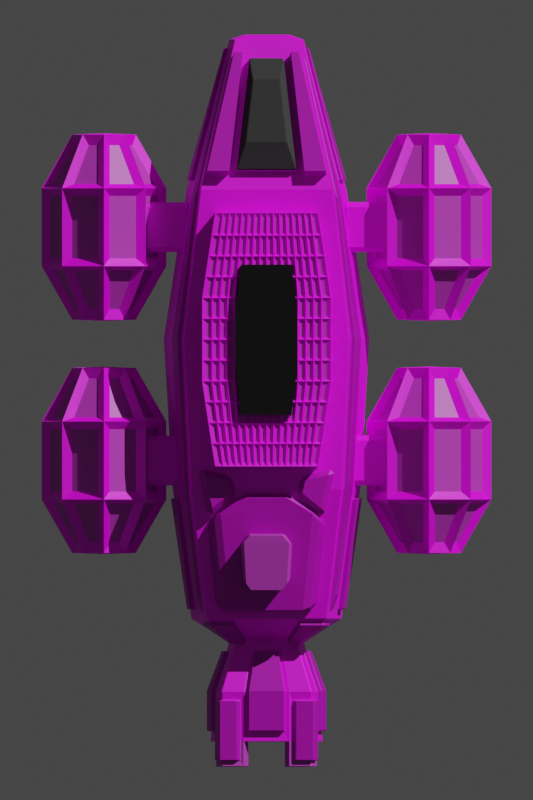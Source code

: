 # Source: cargo_ship.blend  (saved by Blender 3.2.14; exported with 4.5.12 LTS)
import bpy
from mathutils import Matrix  # noqa: F401  (used for matrix-valued properties, if any)

bpy.ops.wm.read_factory_settings(use_empty=True)
scene = bpy.context.scene
scene.name = 'Scene'

# ---- collections
col_collection = bpy.data.collections.new('Collection'); scene.collection.children.link(col_collection)
col_ship = bpy.data.collections.new('Ship'); scene.collection.children.link(col_ship)

# ---- images (referenced by path relative to the original .blend; pixels are not part of the script)
import os
ASSET_DIR = os.environ.get("B2B_ASSET_DIR", "")  # directory of the original .blend (textures are referenced by path, not embedded)
HERE = os.path.dirname(os.path.abspath(__file__))  # packed textures are extracted next to this script under _unpacked/

def load_image(name, relpath, width, height, colorspace="sRGB"):
    """Load a texture the original file referenced (path relative to the .blend, or extracted next to this script)."""
    p = next((c for c in (os.path.join(HERE, relpath), os.path.join(ASSET_DIR, relpath)) if relpath and os.path.exists(c)), "")
    if p:
        img = bpy.data.images.load(p, check_existing=True)
        img.name = name
    else:  # same state as the original file: an image datablock whose file is absent (Cycles renders it pink)
        img = bpy.data.images.new(name, width, height)
        img.source = "FILE"
        img.filepath = "//" + (relpath or name)
    img.colorspace_settings.name = colorspace
    return img
img_metall_tex_1_jpg_003 = load_image('Metall_Tex_1.jpg.003', 'Metall_Tex_1.jpg', 1024, 1024, 'sRGB')
img_bronce_jpg_002 = load_image('bronce.jpg.002', 'bronce.jpg', 1024, 1024, 'sRGB')
img_gold_jpg_002 = load_image('gold.jpg.002', 'gold.jpg', 1024, 1024, 'sRGB')
img_copper_jpg_002 = load_image('copper.jpg.002', 'copper.jpg', 1024, 1024, 'sRGB')

# ---- materials (node trees are filled in below, after node groups)
mat_base = bpy.data.materials.new('Base')
mat_bronce = bpy.data.materials.new('bronce')
mat_gold = bpy.data.materials.new('gold')
mat_black_steel_002 = bpy.data.materials.new('black_steel.002')
mat_copper = bpy.data.materials.new('Copper')
mat_black_steel = bpy.data.materials.new('black_steel')

# ---- material node trees
mat_base.use_nodes = True; mat_base.node_tree.nodes.clear()
_N = mat_base.node_tree.nodes; _L = mat_base.node_tree.links
n0 = _N.new('ShaderNodeBsdfPrincipled'); n0.name = 'Principled BSDF'; n0.location = (10, 300)
n0.distribution = 'GGX'
n0.subsurface_method = 'RANDOM_WALK_SKIN'
n0.inputs[3].default_value = 1.45
n0.inputs[27].default_value = (0.0, 0.0, 0.0, 1.0)
n0.inputs[28].default_value = 1.0
n1 = _N.new('ShaderNodeOutputMaterial'); n1.name = 'Material Output'; n1.location = (300, 300)
n2 = _N.new('ShaderNodeTexImage'); n2.name = 'Image Texture'; n2.location = (-458, 133)
n2.image = img_metall_tex_1_jpg_003
_L.new(n0.outputs[0], n1.inputs[0])
_L.new(n2.outputs[0], n0.inputs[0])
n1.is_active_output = True
mat_bronce.use_nodes = True; mat_bronce.node_tree.nodes.clear()
_N = mat_bronce.node_tree.nodes; _L = mat_bronce.node_tree.links
n0 = _N.new('ShaderNodeBsdfPrincipled'); n0.name = 'Principled BSDF'; n0.location = (190, 300)
n0.distribution = 'GGX'
n0.subsurface_method = 'RANDOM_WALK_SKIN'
n0.inputs[3].default_value = 1.45
n0.inputs[27].default_value = (0.0, 0.0, 0.0, 1.0)
n0.inputs[28].default_value = 1.0
n1 = _N.new('ShaderNodeOutputMaterial'); n1.name = 'Material Output'; n1.location = (480, 300)
n2 = _N.new('ShaderNodeTexImage'); n2.name = 'Image Texture'; n2.location = (-350, 167)
n2.image = img_bronce_jpg_002
n3 = _N.new('ShaderNodeBrightContrast'); n3.name = 'Bright/Contrast'; n3.location = (-30, 186)
n3.inputs[1].default_value = -0.3
n3.inputs[2].default_value = -0.4
_L.new(n0.outputs[0], n1.inputs[0])
_L.new(n3.outputs[0], n0.inputs[0])
_L.new(n2.outputs[0], n3.inputs[0])
n1.is_active_output = True
mat_gold.use_nodes = True; mat_gold.node_tree.nodes.clear()
_N = mat_gold.node_tree.nodes; _L = mat_gold.node_tree.links
n0 = _N.new('ShaderNodeBsdfPrincipled'); n0.name = 'Principled BSDF'; n0.location = (164, 300)
n0.distribution = 'GGX'
n0.subsurface_method = 'RANDOM_WALK_SKIN'
n0.inputs[3].default_value = 1.45
n0.inputs[27].default_value = (0.0, 0.0, 0.0, 1.0)
n0.inputs[28].default_value = 1.0
n1 = _N.new('ShaderNodeOutputMaterial'); n1.name = 'Material Output'; n1.location = (454, 300)
n2 = _N.new('ShaderNodeTexImage'); n2.name = 'Image Texture'; n2.location = (-376, 122)
n2.image = img_gold_jpg_002
n3 = _N.new('ShaderNodeBrightContrast'); n3.name = 'Bright/Contrast'; n3.location = (-56, 163)
n3.inputs[1].default_value = -0.2
n3.inputs[2].default_value = -0.5
_L.new(n0.outputs[0], n1.inputs[0])
_L.new(n3.outputs[0], n0.inputs[0])
_L.new(n2.outputs[0], n3.inputs[0])
n1.is_active_output = True
mat_black_steel_002.use_nodes = True; mat_black_steel_002.node_tree.nodes.clear()
_N = mat_black_steel_002.node_tree.nodes; _L = mat_black_steel_002.node_tree.links
n0 = _N.new('ShaderNodeBsdfPrincipled'); n0.name = 'Principled BSDF'; n0.location = (10, 300)
n0.distribution = 'GGX'
n0.subsurface_method = 'RANDOM_WALK_SKIN'
n0.inputs[1].default_value = 1.0
n0.inputs[2].default_value = 0.9804
n0.inputs[3].default_value = 0.0
n0.inputs[12].default_value = 0.5341
n0.inputs[13].default_value = 0.0
n0.inputs[27].default_value = (0.01057, 0.01057, 0.01057, 1.0)
n1 = _N.new('ShaderNodeOutputMaterial'); n1.name = 'Material Output'; n1.location = (300, 300)
n2 = _N.new('ShaderNodeRGB'); n2.name = 'RGB'; n2.location = (-369, 306)
n2.outputs[0].default_value = (0.1329, 0.1329, 0.1329, 1.0)
_L.new(n0.outputs[0], n1.inputs[0])
_L.new(n2.outputs[0], n0.inputs[0])
n1.is_active_output = True
mat_copper.use_nodes = True; mat_copper.node_tree.nodes.clear()
_N = mat_copper.node_tree.nodes; _L = mat_copper.node_tree.links
n0 = _N.new('ShaderNodeBsdfPrincipled'); n0.name = 'Principled BSDF'; n0.location = (188, 300)
n0.distribution = 'GGX'
n0.subsurface_method = 'RANDOM_WALK_SKIN'
n0.inputs[3].default_value = 1.45
n0.inputs[27].default_value = (0.0, 0.0, 0.0, 1.0)
n0.inputs[28].default_value = 1.0
n1 = _N.new('ShaderNodeOutputMaterial'); n1.name = 'Material Output'; n1.location = (478, 300)
n2 = _N.new('ShaderNodeTexImage'); n2.name = 'Image Texture'; n2.location = (-352, 223)
n2.image = img_copper_jpg_002
n3 = _N.new('ShaderNodeBrightContrast'); n3.name = 'Bright/Contrast'; n3.location = (-32, 269)
_L.new(n0.outputs[0], n1.inputs[0])
_L.new(n3.outputs[0], n0.inputs[0])
_L.new(n2.outputs[0], n3.inputs[0])
n1.is_active_output = True
mat_black_steel.use_nodes = True; mat_black_steel.node_tree.nodes.clear()
_N = mat_black_steel.node_tree.nodes; _L = mat_black_steel.node_tree.links
n0 = _N.new('ShaderNodeBsdfPrincipled'); n0.name = 'Principled BSDF'; n0.location = (10, 300)
n0.distribution = 'GGX'
n0.subsurface_method = 'RANDOM_WALK_SKIN'
n0.inputs[1].default_value = 0.525
n0.inputs[2].default_value = 0.6136
n0.inputs[3].default_value = 0.0
n0.inputs[12].default_value = 0.5341
n0.inputs[13].default_value = 0.0
n0.inputs[27].default_value = (0.01057, 0.01057, 0.01057, 1.0)
n1 = _N.new('ShaderNodeOutputMaterial'); n1.name = 'Material Output'; n1.location = (300, 300)
n2 = _N.new('ShaderNodeRGB'); n2.name = 'RGB'; n2.location = (-369, 306)
n2.outputs[0].default_value = (0.01634, 0.01634, 0.01634, 1.0)
_L.new(n0.outputs[0], n1.inputs[0])
_L.new(n2.outputs[0], n0.inputs[0])
n1.is_active_output = True

# ---- world
world_world = bpy.data.worlds.new('World'); scene.world = world_world
world_world.use_nodes = True; world_world.node_tree.nodes.clear()
_N = world_world.node_tree.nodes; _L = world_world.node_tree.links
n0 = _N.new('ShaderNodeOutputWorld'); n0.name = 'World Output'; n0.location = (300, 300)
n1 = _N.new('ShaderNodeBackground'); n1.name = 'Background'; n1.location = (10, 300)
n1.inputs[0].default_value = (0.05088, 0.05088, 0.05088, 1.0)
_L.new(n1.outputs[0], n0.inputs[0])
n0.is_active_output = True
world_world.color = (0.05088, 0.05088, 0.05088)
world_world.use_sun_shadow = False
world_world.sun_shadow_jitter_overblur = 0.0

# ---- cameras
cam_main_camera = bpy.data.cameras.new('Main Camera')
cam_main_camera.type = 'ORTHO'
cam_main_camera.clip_end = 100.0
cam_main_camera.lens = 35.0
cam_main_camera.sensor_width = 32.0
cam_main_camera.sensor_height = 18.0
cam_main_camera.ortho_scale = 16.0
cam_main_camera.dof.focus_distance = 0.0
cam_main_camera.dof.aperture_fstop = 128.0
cam_camera_003 = bpy.data.cameras.new('Camera.003')
cam_camera_003.type = 'ORTHO'
cam_camera_003.lens = 71.0
cam_camera_003.ortho_scale = 12.1

# ---- lights
light_sun = bpy.data.lights.new('Sun', 'SUN')
light_sun.transmission_factor = 0.0
light_sun.angle = 0.0
light_sun.energy = 3.0
light_sun.shadow_buffer_clip_start = 0.5
light_sun.shadow_soft_size = 0.1
light_sun.shadow_cascade_max_distance = 1000.0
light_sun.cycles.max_bounces = 12
light_sun.cycles.use_multiple_importance_sampling = False

# ---- meshes
me_cube_002 = bpy.data.meshes.new('Cube.002')
me_cube_002.from_pydata([(1.647, 0.0, -1.491), (1.692, 0.0, 1.338), (1.313, 3.0, -1.491), (1.349, 2.987, 1.339), (0.6282, 6.0, -0.7411), (0.6972, 5.835, 0.6263), (1.546, -2.989, 1.338), (1.5, -3.0, -1.491), (1.516, 3.178, 0.1924), (2.059, 0.0, 0.008929), (0.7601, 5.822, 0.1922), (1.803, -3.185, 0.1803), (1.481, -5.4, 0.05182), (1.2, -5.586, -1.341), (1.263, -5.411, 0.9166), (0.75, -6.042, -0.1411), (0.6, -6.042, -0.7411), (0.6, -6.042, 0.4589), (0.8943, -6.224, -0.1411), (0.8343, -6.224, 0.09893), (0.9, -7.042, -1.041), (0.9, -7.042, 0.7589), (0.9447, -7.217, -1.097), (1.125, -8.042, -0.1411), (1.035, -7.217, -0.7374), (0.9, -8.042, -0.1411), (0.72, -8.042, -0.8611), (0.72, -8.042, 0.5789), (0.9, -7.042, -0.1411), (0.72, -7.042, -0.8611), (0.72, -7.042, 0.5789), (0.0, 3.0, -1.491), (0.0, 3.0, 1.509), (0.0, 0.0, -1.491), (0.0, 0.0, 1.509), (0.0, 6.0, -0.7411), (0.0, 6.0, 0.7589), (0.0, -3.0, -1.491), (0.0, -3.0, 1.509), (0.0, -5.586, -1.341), (0.0, -5.586, 1.059), (0.0, -6.042, -0.7411), (0.0, -6.042, 0.4589), (0.0, -8.042, -1.041), (0.0, -8.042, 0.7589), (0.0, -8.042, -0.8611), (0.0, -8.042, 0.5789), (0.0, -7.042, -0.8611), (0.0, -7.042, 0.5789), (0.0, -7.042, -0.1411), (1.423, 3.002, 0.9298), (1.808, 0.0, 0.9295), (0.6974, 5.832, 0.5766), (1.643, -3.006, 0.9295), (1.33, -5.411, 0.6507), (0.675, -6.042, 0.1589), (1.013, -7.042, 0.3089), (1.013, -8.042, 0.3089), (0.81, -8.042, 0.2189), (0.81, -7.042, 0.2189), (0.0, -7.042, 0.2189), (0.7423, 3.0, 1.509), (0.8236, 0.0, -1.491), (0.3998, 6.0, 0.7589), (0.75, -3.0, -1.491), (0.6, -5.586, -1.341), (0.3, -6.042, -0.7411), (0.45, -7.042, -1.041), (0.45, -8.042, -1.041), (0.36, -8.042, -0.8611), (0.36, -7.042, -0.8611), (0.7423, 3.0, -1.491), (0.8236, 0.0, 1.509), (0.3998, 6.0, -0.7411), (0.75, -3.0, 1.509), (0.6, -5.586, 1.059), (0.3, -6.042, 0.4589), (0.45, -7.042, 0.7589), (0.45, -8.042, 0.7589), (0.36, -8.042, 0.5789), (0.36, -7.042, 0.5789), (0.45, -7.042, -0.1411), (0.405, -7.042, 0.2189), (1.456, 3.0, -0.7411), (1.853, 0.0, -0.7411), (0.6852, 6.0, -0.3661), (1.688, -3.0, -0.7411), (1.35, -5.586, -0.7411), (0.675, -6.042, -0.4411), (1.013, -7.042, -0.5911), (1.013, -8.042, -0.5911), (0.81, -8.042, -0.5011), (0.81, -7.042, -0.5011), (0.0, -7.042, -0.5011), (0.405, -7.042, -0.5011), (1.013, -8.542, -0.5911), (0.9, -8.542, -1.041), (0.45, -8.542, -1.041), (0.81, -8.542, -0.5011), (0.72, -8.542, -0.8611), (0.36, -8.542, -0.8611), (0.9, -8.542, 0.7589), (0.72, -8.542, 0.5789), (1.013, -8.542, 0.3089), (0.81, -8.542, 0.2189), (0.45, -8.542, 0.7589), (0.36, -8.542, 0.5789), (0.9731, -7.217, -0.6586), (0.8831, -7.217, -1.019), (0.5231, -7.217, -1.019), (0.8831, -7.217, 0.7364), (0.9731, -8.017, -0.6586), (0.5231, -8.017, -1.019), (0.9731, -7.217, 0.3764), (0.9731, -8.017, 0.3764), (0.5231, -7.217, 0.7364), (0.5231, -8.017, 0.7364), (0.9731, -8.417, -0.6586), (0.8831, -8.417, -1.019), (0.5231, -8.417, -1.019), (0.8831, -8.417, 0.7364), (0.9731, -8.417, 0.3764), (0.5231, -8.417, 0.7364), (0.5847, -7.217, -1.097), (0.9447, -7.217, 0.8152), (0.9447, -8.017, 0.8152), (1.035, -8.017, -0.7374), (0.9447, -8.017, -1.097), (0.5847, -8.017, -1.097), (1.035, -7.217, 0.4552), (1.035, -8.017, 0.4552), (0.5847, -7.217, 0.8152), (0.5847, -8.017, 0.8152), (1.035, -8.417, -0.7374), (0.9447, -8.417, -1.097), (0.5847, -8.417, -1.097), (0.9447, -8.417, 0.8152), (1.035, -8.417, 0.4552), (0.5847, -8.417, 0.8152), (0.7359, -6.242, 0.09893), (0.7959, -6.242, -0.1411), (1.006, -7.042, 0.2189), (1.006, -7.842, 0.2189), (1.096, -7.842, -0.1411), (0.0, -6.242, -0.7861), (0.24, -6.242, 0.5039), (7.451e-10, -6.242, 0.5039), (0.36, -7.042, 0.7439), (0.0, -7.842, -1.026), (0.36, -7.842, 0.7439), (7.451e-10, -7.842, 0.7439), (0.24, -6.242, -0.7861), (0.36, -7.042, -1.026), (0.36, -7.842, -1.026), (0.7359, -6.242, -0.3811), (1.006, -7.042, -0.5011), (1.006, -7.842, -0.5011), (1.104, -7.024, 0.2189), (1.194, -7.024, -0.1411), (1.104, -7.824, 0.2189), (1.194, -7.824, -0.1411), (0.0, -6.227, -0.885), (0.24, -6.227, 0.6029), (7.451e-10, -6.227, 0.6029), (0.0, -7.027, -1.125), (0.36, -7.027, 0.8429), (7.451e-10, -7.027, 0.8429), (0.0, -7.827, -1.125), (0.36, -7.827, 0.8429), (7.451e-10, -7.827, 0.8429), (0.24, -6.227, -0.885), (0.36, -7.027, -1.125), (0.36, -7.827, -1.125), (0.8343, -6.224, -0.3811), (1.104, -7.024, -0.5011), (1.104, -7.824, -0.5011), (0.748, 3.3, 1.434), (1.205, 3.3, 1.434), (0.474, 5.7, 0.8339), (0.6567, 5.7, 0.8339), (0.748, 3.361, 1.676), (1.205, 3.361, 1.676), (0.474, 5.761, 1.076), (0.6567, 5.761, 1.076), (0.0, 3.385, 1.413), (0.0, 5.615, 0.8551), (0.5959, 3.385, 1.413), (0.3412, 5.615, 0.8551), (0.0, 3.404, 1.557), (0.0, 5.634, 0.9992), (0.5959, 3.404, 1.557), (0.3412, 5.634, 0.9992), (0.0, 3.952, 1.672), (0.0, 5.205, 1.359), (0.4098, 3.952, 1.672), (0.2668, 5.205, 1.359), (1.313, 3.0, 1.509), (1.647, 0.0, 1.509), (0.6282, 6.0, 0.7589), (1.5, -3.0, 1.509), (1.2, -5.586, 1.059), (0.7631, 5.825, 0.223), (1.42, -5.4, 0.2978), (1.443, 3.176, 0.5539), (1.709, -3.185, 0.5547), (1.853, 0.0, 0.7589), (1.428, 2.837, 1.346), (1.498, 2.851, 0.9593), (1.788, 0.009773, 1.346), (1.898, 0.009773, 0.959), (1.65, -2.819, 1.346), (1.742, -2.835, 0.959), (0.8112, 5.533, 0.672), (1.383, -5.112, 0.9468), (0.8115, 5.53, 0.6249), (1.446, -5.112, 0.6951), (1.456, 3.0, 0.7589), (1.599, 3.0, 0.008929), (0.6852, 6.0, 0.3839), (0.7423, 6.0, 0.008929), (1.688, -3.0, 0.7589), (1.875, -3.0, 0.008929), (1.5, -5.586, -0.1411), (1.35, -5.586, 0.4589), (1.529, 3.187, 0.5811), (1.602, 3.189, 0.2197), (0.8489, 5.837, 0.2502), (0.8459, 5.833, 0.2194), (1.822, -3.174, 0.582), (1.915, -3.174, 0.2076), (1.594, -5.389, 0.07907), (1.533, -5.389, 0.325), (0.3742, 6.1, 0.2002), (0.4325, 6.1, 0.2002), (0.447, 6.1, -0.0867), (0.4325, 6.1, -0.1823), (0.447, 6.1, 0.1046), (0.4616, 6.1, 0.008929), (0.3888, 6.1, 0.008929), (0.3742, 6.1, -0.1823), (0.0, 6.1, -0.1823), (0.0, 6.1, -0.0867), (0.0, 6.1, 0.1046), (0.0, 6.1, 0.008929), (0.0, 6.1, 0.2002), (0.3815, 6.1, 0.1046), (0.3815, 6.1, -0.0867), (1.574, -1.5, 1.509), (1.574, -1.5, -1.491), (1.967, -1.5, 0.008929), (0.0, -1.5, 1.509), (0.0, -1.5, -1.491), (1.77, -1.5, 0.7589), (0.7868, -1.5, 1.509), (0.7868, -1.5, -1.491), (1.77, -1.5, -0.7411), (1.619, -1.495, 1.338), (1.726, -1.503, 0.9295), (1.719, -1.405, 1.346), (1.82, -1.413, 0.959), (1.48, 1.5, -1.491), (1.48, 1.5, 1.509), (1.829, 1.5, 0.008929), (0.0, 1.5, 1.509), (0.0, 1.5, -1.491), (1.654, 1.5, 0.7589), (0.7829, 1.5, 1.509), (0.7829, 1.5, -1.491), (1.654, 1.5, -0.7411), (1.52, 1.494, 1.339), (1.616, 1.501, 0.9296), (1.608, 1.424, 1.346), (1.698, 1.431, 0.9591), (1.243, -5.631, -0.7786), (1.123, -5.631, -1.259), (0.6431, -5.631, -1.259), (0.7031, -5.996, -0.5386), (0.6431, -5.996, -0.7786), (0.4031, -5.996, -0.7786), (1.123, -5.631, 0.9764), (0.6431, -5.996, 0.4964), (1.243, -5.631, 0.4964), (0.7031, -5.996, 0.2564), (0.6431, -5.631, 0.9764), (0.4031, -5.996, 0.4964), (1.271, -5.719, -0.8178), (1.151, -5.719, -1.298), (0.6707, -5.719, -1.298), (0.7307, -6.084, -0.5778), (0.6707, -6.084, -0.8178), (0.4307, -6.084, -0.8178), (1.151, -5.719, 1.016), (0.6707, -6.084, 0.5356), (1.271, -5.719, 0.5356), (0.7307, -6.084, 0.2956), (0.6707, -5.719, 1.016), (0.4307, -6.084, 0.5356)], [], [(83, 2, 4, 85), (257, 51, 209, 259), (5, 3, 206, 212), (267, 260, 0, 62), (73, 35, 240, 239), (52, 5, 212, 214), (254, 248, 7, 64), (86, 221, 222, 87), (85, 4, 235, 234), (255, 249, 221, 86), (268, 262, 9, 84), (8, 10, 227, 225), (87, 88, 276, 273), (64, 7, 13, 65), (66, 16, 20, 67), (55, 223, 281, 282), (87, 222, 15, 88), (88, 15, 140, 154), (55, 17, 21, 56), (26, 69, 100, 99), (67, 20, 108, 109), (97, 68, 112, 119), (67, 68, 153, 152), (58, 27, 30, 59), (101, 103, 121, 120), (90, 23, 25, 91), (91, 25, 28, 92), (69, 26, 29, 70), (94, 81, 49, 93), (82, 80, 48, 60), (78, 44, 46, 79), (79, 46, 48, 80), (75, 40, 42, 76), (44, 78, 149, 150), (74, 38, 40, 75), (253, 250, 38, 74), (71, 31, 35, 73), (266, 263, 34, 72), (81, 82, 60, 49), (23, 57, 58, 25), (20, 89, 107, 108), (25, 58, 59, 28), (68, 43, 148, 153), (222, 223, 55, 15), (54, 53, 211, 215), (201, 203, 224, 226), (63, 198, 233, 232), (249, 252, 220, 221), (262, 265, 205, 9), (218, 219, 237, 236), (28, 59, 82, 81), (261, 266, 72, 197), (2, 71, 73, 4), (247, 253, 74, 199), (199, 74, 75, 200), (16, 66, 278, 277), (89, 90, 111, 107), (17, 76, 77, 21), (27, 79, 80, 30), (91, 26, 99, 98), (59, 30, 80, 82), (92, 28, 81, 94), (45, 69, 70, 47), (43, 68, 69, 45), (41, 66, 151, 144), (37, 64, 65, 39), (39, 65, 66, 41), (198, 218, 236, 233), (251, 254, 64, 37), (61, 63, 187, 186), (4, 73, 239, 235), (264, 267, 62, 33), (77, 76, 145, 147), (15, 55, 139, 140), (219, 85, 234, 237), (29, 92, 94, 70), (70, 94, 93, 47), (26, 91, 92, 29), (76, 42, 146, 145), (16, 88, 89, 20), (76, 17, 280, 284), (78, 77, 147, 149), (260, 268, 84, 0), (248, 255, 86, 7), (36, 63, 232, 244), (7, 86, 87, 13), (217, 83, 85, 219), (97, 96, 99, 100), (103, 101, 102, 104), (101, 105, 106, 102), (96, 95, 98, 99), (68, 67, 109, 112), (69, 68, 97, 100), (27, 58, 104, 102), (79, 27, 102, 106), (58, 57, 103, 104), (78, 79, 106, 105), (56, 21, 110, 113), (90, 91, 98, 95), (116, 122, 138, 132), (118, 119, 135, 134), (110, 115, 131, 124), (117, 118, 134, 133), (111, 117, 133, 126), (114, 113, 129, 130), (119, 112, 128, 135), (107, 111, 126, 24), (109, 108, 22, 123), (108, 107, 24, 22), (57, 56, 113, 114), (95, 96, 118, 117), (96, 97, 119, 118), (105, 101, 120, 122), (90, 95, 117, 111), (21, 77, 115, 110), (77, 78, 116, 115), (78, 105, 122, 116), (103, 57, 114, 121), (129, 124, 125, 130), (123, 22, 127, 128), (130, 125, 136, 137), (124, 131, 132, 125), (22, 24, 126, 127), (127, 126, 133, 134), (125, 132, 138, 136), (128, 127, 134, 135), (115, 116, 132, 131), (120, 121, 137, 136), (112, 109, 123, 128), (122, 120, 136, 138), (121, 114, 130, 137), (113, 110, 124, 129), (142, 143, 160, 159), (151, 152, 171, 170), (155, 154, 173, 174), (152, 153, 172, 171), (156, 155, 174, 175), (147, 145, 162, 165), (149, 147, 165, 168), (143, 156, 175, 160), (153, 148, 167, 172), (150, 149, 168, 169), (90, 89, 155, 156), (55, 56, 141, 139), (66, 67, 152, 151), (89, 88, 154, 155), (56, 57, 142, 141), (57, 23, 143, 142), (23, 90, 156, 143), (173, 18, 158, 174), (174, 158, 160, 175), (162, 163, 166, 165), (165, 166, 169, 168), (18, 19, 157, 158), (158, 157, 159, 160), (164, 171, 172, 167), (161, 170, 171, 164), (139, 141, 157, 19), (145, 146, 163, 162), (141, 142, 159, 157), (144, 151, 170, 161), (154, 140, 18, 173), (140, 139, 19, 18), (196, 198, 179, 177), (63, 61, 176, 178), (61, 196, 177, 176), (198, 63, 178, 179), (180, 181, 183, 182), (179, 178, 182, 183), (178, 176, 180, 182), (177, 179, 183, 181), (176, 177, 181, 180), (184, 186, 190, 188), (63, 36, 185, 187), (32, 61, 186, 184), (190, 191, 195, 194), (187, 185, 189, 191), (186, 187, 191, 190), (192, 194, 195, 193), (188, 190, 194, 192), (191, 189, 193, 195), (269, 3, 196, 261), (3, 5, 198, 196), (256, 1, 197, 247), (14, 6, 199, 200), (5, 52, 218, 198), (54, 14, 200, 223), (52, 50, 216, 218), (53, 54, 223, 220), (257, 53, 220, 252), (270, 51, 205, 265), (272, 271, 208, 209), (259, 258, 210, 211), (211, 210, 213, 215), (206, 207, 214, 212), (14, 54, 215, 213), (256, 6, 210, 258), (270, 50, 207, 272), (50, 52, 214, 207), (6, 14, 213, 210), (269, 1, 208, 271), (8, 203, 216, 217), (201, 10, 219, 218), (204, 11, 221, 220), (11, 12, 222, 221), (10, 8, 217, 219), (12, 202, 223, 222), (203, 201, 218, 216), (202, 204, 220, 223), (224, 225, 227, 226), (229, 228, 231, 230), (11, 204, 228, 229), (203, 8, 225, 224), (204, 202, 231, 228), (202, 12, 230, 231), (12, 11, 229, 230), (10, 201, 226, 227), (245, 232, 233, 236), (246, 238, 237, 234), (238, 245, 236, 237), (243, 242, 245, 238), (241, 243, 238, 246), (242, 244, 232, 245), (240, 241, 246, 239), (239, 246, 234, 235), (1, 256, 258, 208), (209, 208, 258, 259), (51, 257, 252, 205), (6, 256, 247, 199), (0, 84, 255, 248), (33, 62, 254, 251), (197, 72, 253, 247), (9, 205, 252, 249), (72, 34, 250, 253), (84, 9, 249, 255), (62, 0, 248, 254), (53, 257, 259, 211), (3, 269, 271, 206), (51, 270, 272, 209), (207, 206, 271, 272), (50, 270, 265, 216), (1, 269, 261, 197), (2, 83, 268, 260), (31, 71, 267, 264), (196, 61, 266, 261), (217, 216, 265, 262), (61, 32, 263, 266), (83, 217, 262, 268), (71, 2, 260, 267), (283, 284, 296, 295), (280, 282, 294, 292), (274, 273, 285, 286), (284, 280, 292, 296), (13, 87, 273, 274), (223, 200, 279, 281), (66, 65, 275, 278), (65, 13, 274, 275), (17, 55, 282, 280), (200, 75, 283, 279), (88, 16, 277, 276), (75, 76, 284, 283), (287, 286, 289, 290), (293, 291, 292, 294), (291, 295, 296, 292), (286, 285, 288, 289), (275, 274, 286, 287), (282, 281, 293, 294), (278, 275, 287, 290), (276, 277, 289, 288), (279, 283, 295, 291), (281, 279, 291, 293), (273, 276, 288, 285), (277, 278, 290, 289)])
me_cube_002.polygons.foreach_set('material_index', [0, 1, 1, 0, 0, 1, 0, 0, 0, 0, 0, 1, 0, 0, 0, 0, 0, 0, 0, 2, 0, 2, 0, 3, 2, 0, 3, 3, 3, 3, 0, 3, 0, 0, 0, 0, 0, 0, 3, 0, 0, 3, 0, 0, 1, 1, 0, 0, 0, 0, 3, 0, 0, 0, 0, 0, 0, 0, 3, 2, 3, 3, 3, 0, 0, 0, 0, 0, 0, 0, 0, 0, 0, 0, 0, 3, 3, 3, 0, 0, 0, 0, 0, 0, 0, 0, 0, 2, 2, 2, 2, 0, 2, 2, 2, 2, 2, 0, 2, 1, 1, 1, 1, 1, 1, 1, 1, 1, 1, 0, 2, 2, 2, 2, 0, 0, 2, 2, 1, 1, 1, 1, 1, 1, 1, 1, 1, 1, 1, 1, 1, 1, 1, 1, 1, 1, 1, 1, 1, 1, 1, 1, 0, 0, 0, 0, 0, 0, 0, 1, 1, 1, 1, 1, 1, 1, 1, 1, 1, 1, 1, 1, 1, 0, 0, 0, 0, 1, 1, 1, 1, 1, 3, 0, 0, 3, 3, 3, 3, 3, 3, 0, 0, 0, 0, 0, 0, 0, 0, 0, 0, 1, 1, 1, 1, 1, 1, 1, 1, 1, 1, 0, 0, 0, 0, 0, 0, 0, 0, 1, 1, 1, 1, 1, 1, 1, 1, 0, 0, 0, 0, 0, 0, 0, 0, 1, 1, 0, 0, 0, 0, 0, 0, 0, 0, 0, 1, 1, 1, 1, 0, 0, 0, 0, 0, 0, 0, 0, 0, 1, 1, 1, 1, 0, 0, 0, 0, 0, 0, 0, 0, 1, 1, 1, 1, 1, 1, 1, 1, 1, 1, 1, 1])
_uv = me_cube_002.uv_layers.new(name='UVMap')
_uv.uv.foreach_set('vector', [-1.226, -0.4507, -1.488, -0.4535, -1.223, -1.47, -1.091, -1.469, 0.7968, -0.16, 0.7384, 0.3434, 0.7061, 0.3456, 0.7614, -0.1308, 1.292, -1.47, 1.119, -0.4859, 1.094, -0.4338, 1.258, -1.366, 0.4335, 0.913, 0.1908, 0.9154, 0.1327, 0.4115, 0.4194, 0.4087, 2.081, -1.47, 2.219, -1.47, 2.22, -1.28, 2.091, -1.28, -0.7611, -1.413, -0.7436, -1.414, -0.7281, -1.31, -0.7446, -1.309, 0.4322, -0.09594, 0.1583, -0.09325, 0.1839, -0.598, 0.445, -0.6006, -1.226, 1.562, -0.9644, 1.565, -1.015, 2.424, -1.224, 2.421, 1.982, -1.343, 2.002, -1.47, 2.071, -1.28, 2.066, -1.247, -1.227, 1.061, -0.9651, 1.065, -0.9644, 1.565, -1.226, 1.562, -1.227, 0.05508, -0.9649, 0.05844, -0.9658, 0.5648, -1.228, 0.5608, 2.46, -0.8599, 2.46, 0.06284, 2.429, 0.05897, 2.429, -0.8638, 1.775, -0.4215, 1.524, -0.3234, 1.536, -0.3562, 1.737, -0.4346, 0.445, -0.6006, 0.1839, -0.598, 0.2845, -1.466, 0.4934, -1.468, 1.715, 0.2067, 1.82, 0.2057, 1.917, 0.5459, 1.76, 0.5475, 1.524, -0.1193, 1.774, -0.01327, 1.735, -0.0009079, 1.535, -0.08573, 1.775, -0.4215, 1.826, -0.2174, 1.55, -0.2213, 1.524, -0.3234, 1.523, -1.469, 1.628, -1.467, 1.628, -1.4, 1.544, -1.401, 1.734, -1.469, 1.839, -1.47, 1.943, -1.13, 1.785, -1.128, 2.252, 1.23, 2.127, 1.229, 2.127, 1.059, 2.252, 1.06, 1.76, 0.5475, 1.917, 0.5459, 1.911, 0.6045, 1.786, 0.6057, 1.76, 1.052, 1.76, 0.8838, 1.786, 0.8748, 1.786, 1.009, 1.76, 0.5475, 1.76, 0.8838, 1.729, 0.8166, 1.729, 0.5475, 1.418, 1.396, 1.292, 1.393, 1.292, 1.059, 1.418, 1.062, 1.943, -0.6275, 1.785, -0.6256, 1.809, -0.6681, 1.935, -0.6697, 2.001, -0.6538, 1.963, -0.8068, 2.04, -0.807, 2.071, -0.6847, 1.671, 1.396, 1.544, 1.398, 1.544, 1.064, 1.671, 1.062, 2.127, 1.229, 2.252, 1.23, 2.252, 1.57, 2.127, 1.569, 1.462, 1.931, 1.446, 1.808, 1.601, 1.808, 1.601, 1.93, 1.462, 1.686, 1.477, 1.563, 1.601, 1.563, 1.601, 1.686, 2.324, 0.8903, 2.324, 1.04, 2.261, 1.04, 2.261, 0.92, 2.128, 1.907, 2.003, 1.909, 2.003, 1.572, 2.128, 1.571, 1.516, 0.1908, 1.31, 0.1908, 1.292, -0.01725, 1.395, -0.01725, 1.292, 0.3595, 1.448, 0.3607, 1.417, 0.4286, 1.292, 0.4277, -0.1266, 1.596, 0.1327, 1.598, 0.1311, 2.47, -0.07639, 2.469, -0.1393, 1.086, 0.1327, 1.088, 0.1327, 1.598, -0.1266, 1.596, 0.4477, 1.417, 0.7061, 1.415, 0.6868, 2.436, 0.5476, 2.437, -0.138, 0.06752, 0.1327, 0.06945, 0.1327, 0.5789, -0.152, 0.5769, 1.446, 1.808, 1.462, 1.686, 1.601, 1.686, 1.601, 1.808, 1.963, -0.8068, 2.001, -0.96, 2.071, -0.9296, 2.04, -0.807, 1.312, -1.13, 1.469, -1.128, 1.446, -1.07, 1.32, -1.072, 1.544, 1.398, 1.418, 1.396, 1.418, 1.062, 1.544, 1.064, 1.76, 0.8838, 1.603, 0.8853, 1.604, 0.8178, 1.729, 0.8166, 1.826, -0.2174, 1.774, -0.01327, 1.524, -0.1193, 1.55, -0.2213, 1.019, -1.47, 0.8553, -0.6633, 0.8167, -0.6072, 0.9717, -1.371, 2.483, 0.5337, 2.483, 1.464, 2.453, 1.468, 2.453, 0.5371, 2.081, -0.96, 2.002, -0.96, 2.071, -1.149, 2.091, -1.149, -0.9651, 1.065, -0.7012, 1.062, -0.7006, 1.562, -0.9644, 1.565, -0.9649, 0.05844, -0.7011, 0.05525, -0.7019, 0.561, -0.9658, 0.5648, 1.982, -1.088, 1.963, -1.215, 2.061, -1.215, 2.066, -1.182, 1.292, 1.809, 1.323, 1.686, 1.462, 1.686, 1.446, 1.808, -0.379, 0.0658, -0.138, 0.06752, -0.152, 0.5769, -0.4368, 0.5749, 0.249, 1.419, 0.4477, 1.417, 0.5476, 2.437, 0.4681, 2.438, -0.4113, 1.085, -0.1393, 1.086, -0.1266, 1.596, -0.3859, 1.594, -0.3859, 1.594, -0.1266, 1.596, -0.07639, 2.469, -0.2838, 2.467, 1.82, 0.2057, 1.715, 0.2067, 1.75, 0.1917, 1.834, 0.1908, 1.469, -1.128, 1.469, -0.7931, 1.446, -0.8023, 1.446, -1.07, 1.501, 1.044, 1.397, 1.044, 1.448, 0.7003, 1.603, 0.7014, 2.254, 1.906, 2.128, 1.907, 2.128, 1.571, 2.254, 1.57, 1.671, 1.396, 1.797, 1.394, 1.797, 1.561, 1.671, 1.563, 1.323, 1.686, 1.354, 1.564, 1.477, 1.563, 1.462, 1.686, 1.323, 1.931, 1.292, 1.809, 1.446, 1.808, 1.462, 1.931, 2.003, 1.228, 2.127, 1.229, 2.127, 1.569, 2.003, 1.568, 2.198, 1.04, 2.198, 0.8903, 2.261, 0.9204, 2.261, 1.04, 1.611, 0.2078, 1.715, 0.2067, 1.693, 0.2749, 1.61, 0.2758, 0.7061, -0.6031, 0.445, -0.6006, 0.4934, -1.468, 0.7022, -1.47, 1.313, -0.6256, 1.519, -0.6256, 1.396, -0.4254, 1.293, -0.4254, 2.002, -0.96, 1.982, -1.088, 2.066, -1.182, 2.071, -1.149, 0.7061, -0.09863, 0.4322, -0.09594, 0.445, -0.6006, 0.7061, -0.6031, -0.1239, -0.4419, -0.008284, -1.47, 0.01232, -1.338, -0.07367, -0.5734, 2.002, -1.47, 2.081, -1.47, 2.091, -1.28, 2.071, -1.28, 0.7061, 0.9104, 0.4335, 0.913, 0.4194, 0.4087, 0.7061, 0.4059, 1.448, 0.7003, 1.397, 1.044, 1.376, 0.9748, 1.417, 0.7003, 1.628, -1.467, 1.734, -1.469, 1.712, -1.401, 1.628, -1.4, 1.963, -1.215, 1.982, -1.343, 2.066, -1.247, 2.061, -1.215, 1.354, 2.054, 1.323, 1.931, 1.462, 1.931, 1.477, 2.053, 1.477, 2.053, 1.462, 1.931, 1.601, 1.93, 1.601, 2.053, 1.797, 1.394, 1.671, 1.396, 1.671, 1.062, 1.797, 1.059, 1.397, 1.044, 1.293, 1.043, 1.293, 0.9742, 1.376, 0.9748, 1.419, -1.47, 1.523, -1.469, 1.469, -1.128, 1.312, -1.13, 1.397, 1.044, 1.501, 1.044, 1.515, 1.059, 1.432, 1.059, 1.448, 0.3607, 1.448, 0.7003, 1.417, 0.7003, 1.417, 0.4286, -1.489, 0.05172, -1.227, 0.05508, -1.228, 0.5608, -1.49, 0.5569, -1.489, 1.058, -1.227, 1.061, -1.226, 1.562, -1.488, 1.558, 2.219, -0.96, 2.081, -0.96, 2.091, -1.149, 2.22, -1.149, -1.488, 1.558, -1.226, 1.562, -1.224, 2.421, -1.434, 2.418, -0.964, -0.4479, -1.226, -0.4507, -1.091, -1.469, -0.9603, -1.468, 1.924, 0.1582, 1.826, 0.04241, 1.914, 0.05005, 1.992, 0.1427, 2.101, 2.318, 2.003, 2.191, 2.091, 2.184, 2.169, 2.285, 2.003, 2.191, 2.101, 2.075, 2.169, 2.091, 2.091, 2.184, 1.826, 0.04241, 1.924, -0.08322, 1.992, -0.05045, 1.914, 0.05005, 1.76, 0.8838, 1.76, 0.5475, 1.786, 0.6057, 1.786, 0.8748, 2.324, 0.1449, 2.261, 0.1424, 2.261, -0.02462, 2.324, -0.02217, 1.292, 1.393, 1.418, 1.396, 1.418, 1.563, 1.292, 1.561, 2.128, 1.907, 2.254, 1.906, 2.254, 2.074, 2.128, 2.075, 1.952, 2.292, 1.879, 2.294, 1.879, 2.126, 1.952, 2.123, 2.261, 0.1425, 2.198, 0.1449, 2.198, -0.02216, 2.261, -0.0246, 1.785, -1.128, 1.943, -1.13, 1.935, -1.071, 1.809, -1.07, 2.352, 2.247, 2.282, 2.245, 2.282, 2.075, 2.352, 2.077, 2.437, 0.4122, 2.437, 0.5458, 2.41, 0.5475, 2.41, 0.4139, 1.801, 2.224, 1.879, 2.317, 1.845, 2.318, 1.766, 2.225, 2.204, 2.176, 2.282, 2.27, 2.247, 2.271, 2.169, 2.177, 1.879, 2.123, 1.801, 2.224, 1.766, 2.225, 1.845, 2.125, 1.446, -0.8023, 1.446, -0.6684, 1.418, -0.6673, 1.418, -0.8011, 1.809, -0.802, 1.809, -1.07, 1.836, -1.069, 1.836, -0.8008, 2.425, -1.069, 2.425, -1.203, 2.452, -1.201, 2.452, -1.068, 1.446, -1.07, 1.446, -0.8023, 1.418, -0.8011, 1.418, -1.069, 2.106, -0.08232, 2.027, 0.01133, 1.992, 0.01043, 2.071, -0.08322, 2.027, 0.01133, 2.106, 0.112, 2.071, 0.1111, 1.992, 0.01043, 1.785, -0.7929, 1.785, -1.128, 1.809, -1.07, 1.809, -0.802, 1.469, -0.6258, 1.312, -0.628, 1.32, -0.6702, 1.446, -0.6684, 1.917, 1.05, 1.76, 1.052, 1.786, 1.009, 1.911, 1.008, 1.448, 0.1908, 1.603, 0.1919, 1.597, 0.2347, 1.473, 0.2338, 1.469, -0.7931, 1.469, -0.6258, 1.446, -0.6684, 1.446, -0.8023, 1.603, 0.7014, 1.448, 0.7003, 1.473, 0.6414, 1.597, 0.6422, 1.448, 0.7003, 1.448, 0.3607, 1.473, 0.3696, 1.473, 0.6414, 1.448, 0.3607, 1.448, 0.1908, 1.473, 0.2338, 1.473, 0.3696, 1.785, -0.6256, 1.785, -0.7929, 1.809, -0.802, 1.809, -0.6681, 1.836, -1.069, 1.963, -1.07, 1.963, -0.8024, 1.836, -0.8008, 2.254, 1.571, 2.379, 1.57, 2.379, 1.839, 2.254, 1.84, 1.836, -0.8008, 1.963, -0.8024, 1.963, -0.6685, 1.836, -0.6669, 2.252, 1.059, 2.376, 1.06, 2.376, 1.332, 2.252, 1.331, 1.292, -1.071, 1.418, -1.069, 1.418, -0.8011, 1.292, -0.8029, 1.292, -0.8029, 1.418, -0.8011, 1.418, -0.6673, 1.292, -0.669, 2.252, 1.331, 2.376, 1.332, 2.376, 1.468, 2.252, 1.467, 2.254, 1.84, 2.379, 1.839, 2.379, 1.973, 2.254, 1.975, 2.437, 0.1449, 2.437, 0.4122, 2.41, 0.4139, 2.41, 0.1466, 1.635, 2.204, 1.713, 2.305, 1.679, 2.304, 1.601, 2.203, 2.425, -1.203, 2.425, -1.47, 2.452, -1.469, 2.452, -1.201, 1.713, 2.111, 1.635, 2.204, 1.601, 2.203, 1.679, 2.11, 1.809, -0.6681, 1.809, -0.802, 1.836, -0.8008, 1.836, -0.6669, 2.282, 2.075, 2.204, 2.176, 2.169, 2.177, 2.247, 2.076, 1.59, 2.054, 1.559, 2.176, 1.525, 2.176, 1.556, 2.054, 2.453, 0.9236, 2.411, 1.203, 2.376, 1.203, 2.418, 0.9239, 2.38, -1.205, 2.425, -0.924, 2.39, -0.9231, 2.345, -1.204, 2.411, 1.203, 2.453, 1.468, 2.418, 1.468, 2.376, 1.203, 2.425, -1.47, 2.38, -1.205, 2.345, -1.204, 2.39, -1.469, 2.414, 1.835, 2.455, 2.114, 2.42, 2.114, 2.379, 1.835, 2.455, 1.57, 2.414, 1.835, 2.379, 1.835, 2.42, 1.57, 1.559, 2.176, 1.59, 2.299, 1.556, 2.299, 1.525, 2.176, 2.203, 2.271, 2.203, 2.391, 2.169, 2.39, 2.169, 2.271, 2.329, 1.05, 2.329, 0.93, 2.364, 0.9295, 2.364, 1.049, 1.469, -0.7931, 1.469, -1.128, 1.501, -1.128, 1.501, -0.8602, 1.734, -1.469, 1.785, -1.128, 1.753, -1.128, 1.712, -1.401, 1.715, 0.2067, 1.76, 0.5475, 1.729, 0.5475, 1.693, 0.2749, 1.469, -1.128, 1.523, -1.469, 1.544, -1.401, 1.501, -1.128, 1.785, -1.128, 1.785, -0.7929, 1.753, -0.86, 1.753, -1.128, 1.785, -0.7929, 1.626, -0.7909, 1.627, -0.8584, 1.753, -0.86, 1.626, -0.7909, 1.469, -0.7931, 1.501, -0.8602, 1.627, -0.8584, 1.869, -0.6256, 1.953, -0.6244, 1.952, -0.351, 1.826, -0.3528, 1.826, -0.3528, 1.952, -0.351, 1.952, -0.08322, 1.826, -0.08501, 1.641, 1.563, 1.724, 1.564, 1.725, 1.838, 1.601, 1.838, 1.601, 1.838, 1.725, 1.838, 1.725, 2.11, 1.601, 2.109, 1.953, -0.6244, 2.038, -0.6254, 2.079, -0.3526, 1.952, -0.351, 1.952, -0.351, 2.079, -0.3526, 2.079, -0.08481, 1.952, -0.08322, 2.22, -1.197, 2.345, -1.198, 2.345, -0.9287, 2.22, -0.9274, 2.226, -1.469, 2.31, -1.47, 2.345, -1.198, 2.22, -1.197, 2.41, 0.1457, 2.364, 0.4294, 2.329, 0.4286, 2.375, 0.1449, 2.254, 2.055, 2.254, 1.975, 2.288, 1.975, 2.288, 2.055, 2.364, 0.4294, 2.41, 0.6975, 2.375, 0.6967, 2.329, 0.4286, 2.318, 1.468, 2.318, 1.548, 2.283, 1.548, 2.283, 1.468, 2.379, -0.02462, 2.358, 0.05704, 2.324, 0.05717, 2.345, -0.02449, 2.358, 0.05704, 2.379, 0.1387, 2.345, 0.1388, 2.324, 0.05717, -0.3213, -0.4433, -0.08723, -1.47, -0.09683, -1.368, -0.2841, -0.5459, -0.008284, -1.47, -0.1239, -0.4419, -0.1262, -0.5448, -0.03367, -1.367, -0.1239, -0.4419, -0.3213, -0.4433, -0.2841, -0.5459, -0.1262, -0.5448, -0.08723, -1.47, -0.008284, -1.47, -0.03367, -1.367, -0.09683, -1.368, 1.917, 0.2228, 2.071, 0.1908, 2.071, 1.032, 2.009, 1.045, 2.134, -0.8767, 2.071, -0.8771, 2.071, -0.96, 2.134, -0.9596, 2.304, -0.02853, 2.304, -0.8632, 2.391, -0.8638, 2.391, -0.02908, 2.216, -0.02547, 2.216, -0.8638, 2.304, -0.8636, 2.304, -0.02527, 2.106, 0.07094, 2.106, -0.08102, 2.191, -0.08322, 2.191, 0.06875, 2.003, 2.123, 2.003, 2.322, 1.952, 2.322, 1.952, 2.124, -0.008284, -1.47, 0.13, -1.469, 0.1303, -1.337, 0.01232, -1.338, 0.1327, -0.44, -0.1239, -0.4419, -0.07367, -0.5734, 0.1324, -0.572, 2.129, -0.08322, 2.129, -0.858, 2.216, -0.6899, 2.216, -0.2548, 2.333, 2.247, 2.333, 2.361, 2.282, 2.361, 2.282, 2.247, 2.079, -0.08901, 2.079, -0.8638, 2.129, -0.858, 2.129, -0.08322, 1.798, 1.244, 1.94, 1.244, 1.895, 1.674, 1.802, 1.674, 1.797, 1.059, 2.003, 1.059, 1.94, 1.244, 1.798, 1.244, 1.923, 1.824, 1.805, 1.824, 1.802, 1.674, 1.895, 1.674, -0.4972, 0.05491, -0.4966, -0.4482, -0.4368, -0.4531, -0.4373, 0.05207, -0.4966, -0.4482, -0.7436, -1.414, -0.6968, -1.47, -0.4368, -0.4531, -0.4973, 1.057, -0.4979, 0.5581, -0.4379, 0.5572, -0.4373, 1.058, -0.6429, 2.361, -0.4967, 1.556, -0.4368, 1.559, -0.5927, 2.418, -0.7436, -1.414, -0.7611, -1.413, -0.8286, -1.469, -0.6968, -1.47, -0.7364, 2.362, -0.6429, 2.361, -0.5927, 2.418, -0.8037, 2.421, -0.7611, -1.413, -0.6403, -0.4519, -0.7004, -0.4505, -0.8286, -1.469, -0.6406, 1.563, -0.7364, 2.362, -0.8037, 2.421, -0.7006, 1.562, -0.6412, 1.062, -0.6406, 1.563, -0.7006, 1.562, -0.7012, 1.062, -0.6411, 0.05416, -0.6418, 0.5602, -0.7019, 0.561, -0.7011, 0.05525, -0.6311, 0.07932, -0.495, 0.08003, -0.4957, 0.5566, -0.632, 0.5586, -0.6313, 1.033, -0.4952, 1.029, -0.4946, 1.501, -0.6307, 1.508, -0.6307, 1.508, -0.4946, 1.501, -0.633, 2.263, -0.7215, 2.264, -0.4943, -0.3966, -0.6303, -0.4, -0.7446, -1.309, -0.7281, -1.31, -0.6429, 2.361, -0.7364, 2.362, -0.7215, 2.264, -0.633, 2.263, 1.104, 1.038, 1.155, 1.544, 1.116, 1.488, 1.067, 1.009, 0.7758, 0.8505, 0.8132, 1.358, 0.7892, 1.306, 0.7477, 0.8259, 0.8132, 1.358, 1.019, 2.314, 0.984, 2.211, 0.7892, 1.306, 1.155, 1.544, 1.292, 2.357, 1.246, 2.257, 1.116, 1.488, 1.086, 0.02327, 1.052, 0.5324, 1.019, 0.5306, 1.057, 0.04839, -0.8993, -0.5089, -0.7722, -0.5095, -0.7004, -0.4505, -0.964, -0.4479, -0.8853, -1.409, -0.8961, -1.408, -0.9603, -1.468, -0.8286, -1.469, -0.7723, 1.624, -0.904, 1.626, -0.9644, 1.565, -0.7006, 1.562, -0.904, 1.626, -0.9471, 2.361, -1.015, 2.424, -0.9644, 1.565, -0.8961, -1.408, -0.8993, -0.5089, -0.964, -0.4479, -0.9603, -1.468, -0.9471, 2.361, -0.8606, 2.36, -0.8037, 2.421, -1.015, 2.424, -0.7722, -0.5095, -0.8853, -1.409, -0.8286, -1.469, -0.7004, -0.4505, -0.8606, 2.36, -0.7723, 1.624, -0.7006, 1.562, -0.8037, 2.421, 2.198, 1.045, 2.071, 1.045, 2.079, 0.146, 2.09, 0.1449, 2.329, 0.8813, 2.198, 0.8903, 2.243, 0.1508, 2.329, 0.1449, 2.333, 2.378, 2.333, 2.247, 2.373, 2.247, 2.373, 2.378, 2.203, 2.396, 2.203, 2.271, 2.234, 2.274, 2.234, 2.399, 2.429, -0.8553, 2.429, -0.09953, 2.391, -0.108, 2.391, -0.8638, 2.134, -0.8738, 2.134, -0.96, 2.174, -0.96, 2.174, -0.8738, 1.764, 1.563, 1.764, 2.319, 1.725, 2.33, 1.725, 1.573, 1.992, 0.112, 2.002, 0.1162, 2.002, 0.1463, 1.992, 0.1421, 2.088, -1.182, 2.091, -1.149, 2.071, -1.149, 2.066, -1.182, 2.088, -1.247, 2.086, -1.215, 2.061, -1.215, 2.066, -1.247, 2.086, -1.215, 2.088, -1.182, 2.066, -1.182, 2.061, -1.215, 2.22, -1.215, 2.22, -1.182, 2.088, -1.182, 2.086, -1.215, 2.22, -1.247, 2.22, -1.215, 2.086, -1.215, 2.088, -1.247, 2.22, -1.182, 2.22, -1.149, 2.091, -1.149, 2.088, -1.182, 2.22, -1.28, 2.22, -1.247, 2.088, -1.247, 2.091, -1.28, 2.091, -1.28, 2.088, -1.247, 2.066, -1.247, 2.071, -1.28, 1.052, 0.5324, 1.104, 1.038, 1.067, 1.009, 1.019, 0.5306, -0.632, 0.5586, -0.4957, 0.5566, -0.4952, 1.029, -0.6313, 1.033, -0.6418, 0.5602, -0.6412, 1.062, -0.7012, 1.062, -0.7019, 0.561, -0.4967, 1.556, -0.4973, 1.057, -0.4373, 1.058, -0.4368, 1.559, -1.49, 0.5569, -1.228, 0.5608, -1.227, 1.061, -1.489, 1.058, 0.7061, 0.4059, 0.4194, 0.4087, 0.4322, -0.09594, 0.7061, -0.09863, -0.4368, 0.5749, -0.152, 0.5769, -0.1393, 1.086, -0.4113, 1.085, -0.9658, 0.5648, -0.7019, 0.561, -0.7012, 1.062, -0.9651, 1.065, -0.152, 0.5769, 0.1327, 0.5789, 0.1327, 1.088, -0.1393, 1.086, -1.228, 0.5608, -0.9658, 0.5648, -0.9651, 1.065, -1.227, 1.061, 0.4194, 0.4087, 0.1327, 0.4115, 0.1583, -0.09325, 0.4322, -0.09594, 0.8553, -0.6633, 0.7968, -0.16, 0.7614, -0.1308, 0.8167, -0.6072, 1.119, -0.4859, 1.086, 0.02327, 1.057, 0.04839, 1.094, -0.4338, 0.7384, 0.3434, 0.7758, 0.8505, 0.7477, 0.8259, 0.7061, 0.3456, -0.6303, -0.4, -0.4943, -0.3966, -0.495, 0.08003, -0.6311, 0.07932, -0.6403, -0.4519, -0.6411, 0.05416, -0.7011, 0.05525, -0.7004, -0.4505, -0.4979, 0.5581, -0.4972, 0.05491, -0.4373, 0.05207, -0.4379, 0.5572, -1.488, -0.4535, -1.226, -0.4507, -1.227, 0.05508, -1.489, 0.05172, 0.7061, 1.415, 0.4477, 1.417, 0.4335, 0.913, 0.7061, 0.9104, -0.3213, -0.4433, -0.1239, -0.4419, -0.138, 0.06752, -0.379, 0.0658, -0.964, -0.4479, -0.7004, -0.4505, -0.7011, 0.05525, -0.9649, 0.05844, -0.1239, -0.4419, 0.1327, -0.44, 0.1327, 0.06945, -0.138, 0.06752, -1.226, -0.4507, -0.964, -0.4479, -0.9649, 0.05844, -1.227, 0.05508, 0.4477, 1.417, 0.249, 1.419, 0.1908, 0.9154, 0.4335, 0.913, 2.393, 0.6975, 2.393, 0.8977, 2.36, 0.9041, 2.36, 0.7039, 2.283, 1.481, 2.283, 1.562, 2.252, 1.549, 2.252, 1.468, 2.424, 0.7105, 2.424, 0.8733, 2.393, 0.8603, 2.393, 0.6975, 2.318, 1.975, 2.318, 2.056, 2.288, 2.066, 2.288, 1.985, 1.725, -0.6256, 1.775, -0.4215, 1.737, -0.4346, 1.696, -0.5979, 1.774, -0.01327, 1.722, 0.1908, 1.694, 0.1624, 1.735, -0.0009079, 1.396, -0.4254, 1.519, -0.6256, 1.532, -0.5979, 1.434, -0.4378, 1.519, -0.6256, 1.725, -0.6256, 1.696, -0.5979, 1.532, -0.5979, 1.498, -0.01725, 1.524, -0.1193, 1.535, -0.08573, 1.514, -0.004095, 1.722, 0.1908, 1.516, 0.1908, 1.529, 0.1624, 1.694, 0.1624, 1.524, -0.3234, 1.499, -0.4254, 1.516, -0.4378, 1.536, -0.3562, 1.516, 0.1908, 1.395, -0.01725, 1.432, -0.004095, 1.529, 0.1624, 1.292, 2.202, 1.354, 2.054, 1.439, 2.276, 1.408, 2.35, 2.003, 2.095, 1.832, 2.123, 1.918, 1.897, 2.003, 1.883, 1.832, 2.123, 1.766, 1.977, 1.885, 1.824, 1.918, 1.897, 1.354, 2.054, 1.525, 2.078, 1.525, 2.288, 1.439, 2.276, 2.456, -1.068, 2.456, -0.9055, 2.425, -0.8975, 2.425, -1.06, 1.794, 1.571, 1.794, 1.799, 1.764, 1.791, 1.764, 1.563, 2.379, 2.314, 2.379, 2.114, 2.412, 2.12, 2.412, 2.32, 2.205, -0.96, 2.205, -0.8783, 2.174, -0.8655, 2.174, -0.9473, 2.412, 2.275, 2.412, 2.114, 2.443, 2.123, 2.443, 2.284, 2.391, 0.07719, 2.391, -0.08671, 2.422, -0.09953, 2.422, 0.06436, 2.36, 0.6975, 2.36, 0.9203, 2.329, 0.9295, 2.329, 0.7067, 2.318, 1.548, 2.318, 1.468, 2.348, 1.477, 2.348, 1.558])
me_cube_002.materials.append(mat_base)
me_cube_002.materials.append(mat_bronce)
me_cube_002.materials.append(mat_gold)
me_cube_002.materials.append(mat_black_steel_002)
me_cube_002.update()
me_cube_003 = bpy.data.meshes.new('Cube.003')
me_cube_003.from_pydata([(-0.75, -0.5, -0.75), (-0.75, -0.5, 0.75), (-0.75, 1.0, -0.75), (-0.75, 1.0, 0.75), (0.75, -0.5, -0.75), (0.75, -0.5, 0.75), (0.75, 1.0, -0.75), (0.75, 1.0, 0.75), (0.0, 1.0, -1.125), (0.0, 1.0, 1.125), (0.0, -0.5, -1.125), (0.0, -0.5, 1.125), (-1.125, -0.5, 0.0), (-1.125, 1.0, 0.0), (1.125, 1.0, 0.0), (1.125, -0.5, 0.0), (-0.5625, -1.5, 0.0), (-0.5625, 2.0, 0.0), (-0.375, 2.0, -0.375), (0.0, 2.0, -0.5625), (0.0, 2.0, 0.5625), (0.375, 2.0, 0.375), (0.5625, 2.0, 0.0), (0.375, 2.0, -0.375), (-0.375, 2.0, 0.375), (0.0, 2.0, 0.0), (-0.375, -1.5, 0.375), (0.5625, -1.5, 0.0), (0.375, -1.5, -0.375), (0.0, -1.5, -0.5625), (0.0, -1.5, 0.5625), (-0.375, -1.5, -0.375), (0.375, -1.5, 0.375), (0.0, -1.5, 0.0)], [], [(12, 1, 3, 13), (8, 2, 18, 19), (14, 7, 5, 15), (5, 11, 30, 32), (8, 6, 4, 10), (9, 3, 1, 11), (7, 9, 11, 5), (2, 8, 10, 0), (10, 4, 28, 29), (14, 6, 23, 22), (13, 3, 24, 17), (1, 12, 16, 26), (15, 5, 32, 27), (6, 14, 15, 4), (6, 8, 19, 23), (0, 12, 13, 2), (25, 20, 21, 22), (17, 24, 20, 25), (18, 17, 25, 19), (19, 25, 22, 23), (3, 9, 20, 24), (7, 14, 22, 21), (9, 7, 21, 20), (2, 13, 17, 18), (33, 30, 26, 16), (27, 32, 30, 33), (28, 27, 33, 29), (29, 33, 16, 31), (11, 1, 26, 30), (12, 0, 31, 16), (4, 15, 27, 28), (0, 10, 29, 31)])
_uv = me_cube_003.uv_layers.new(name='UVMap')
_uv.uv.foreach_set('vector', [0.0, 0.1656, 0.1389, 0.1656, 0.1389, 0.4141, 0.0, 0.4141, 0.25, 0.4141, 0.3889, 0.4141, 0.3611, 0.5797, 0.2917, 0.5797, 0.5, 0.1656, 0.6111, 0.1656, 0.6111, 0.4141, 0.5, 0.4141, 0.6111, 0.4141, 0.75, 0.4141, 0.7083, 0.5797, 0.6389, 0.5797, 0.75, 0.1656, 0.8611, 0.1656, 0.8611, 0.4141, 0.75, 0.4141, 0.25, 0.4141, 0.1389, 0.4141, 0.1389, 0.1656, 0.25, 0.1656, 0.6111, 0.1656, 0.75, 0.1656, 0.75, 0.4141, 0.6111, 0.4141, 0.3889, 0.4141, 0.25, 0.4141, 0.25, 0.1656, 0.3889, 0.1656, 0.75, 0.4141, 0.8611, 0.4141, 0.8889, 0.5797, 0.8333, 0.5797, 1.0, 0.1656, 0.8611, 0.1656, 0.8889, 0.0, 0.9583, 0.0, 0.0, 0.4141, 0.1389, 0.4141, 0.1111, 0.5797, 0.04167, 0.5797, 0.1389, 0.1656, 0.0, 0.1656, 0.04167, 0.0, 0.1111, 0.0, 0.5, 0.4141, 0.6111, 0.4141, 0.6389, 0.5797, 0.5833, 0.5797, 0.8611, 0.1656, 1.0, 0.1656, 1.0, 0.4141, 0.8611, 0.4141, 0.8611, 0.1656, 0.75, 0.1656, 0.8333, 0.0, 0.8889, 0.0, 0.3889, 0.1656, 0.5, 0.1656, 0.5, 0.4141, 0.3889, 0.4141, 0.08333, 0.6631, 0.1667, 0.7047, 0.1111, 0.7464, 0.04167, 0.7464, 0.125, 0.5797, 0.1667, 0.6353, 0.1667, 0.7047, 0.08333, 0.6631, 0.05556, 0.5797, 0.125, 0.5797, 0.08333, 0.6631, 0.0, 0.6214, 0.0, 0.6214, 0.08333, 0.6631, 0.04167, 0.7464, 0.0, 0.6908, 0.1389, 0.4141, 0.25, 0.4141, 0.1667, 0.5797, 0.1111, 0.5797, 0.6111, 0.1656, 0.5, 0.1656, 0.5833, 0.0, 0.6389, 0.0, 0.75, 0.1656, 0.6111, 0.1656, 0.6389, 0.0, 0.7083, 0.0, 0.3889, 0.4141, 0.5, 0.4141, 0.4167, 0.5797, 0.3611, 0.5797, 0.25, 0.6631, 0.3333, 0.7047, 0.2778, 0.7464, 0.2083, 0.7464, 0.2917, 0.5797, 0.3333, 0.6353, 0.3333, 0.7047, 0.25, 0.6631, 0.2222, 0.5797, 0.2917, 0.5797, 0.25, 0.6631, 0.1667, 0.6214, 0.1667, 0.6214, 0.25, 0.6631, 0.2083, 0.7464, 0.1667, 0.6908, 0.25, 0.1656, 0.1389, 0.1656, 0.1111, 0.0, 0.1667, 0.0, 0.5, 0.1656, 0.3889, 0.1656, 0.3611, 0.0, 0.4167, 0.0, 0.8611, 0.4141, 1.0, 0.4141, 0.9583, 0.5797, 0.8889, 0.5797, 0.3889, 0.1656, 0.25, 0.1656, 0.2917, 0.0, 0.3611, 0.0])
me_cube_003.materials.append(mat_gold)
me_cube_003.update()
me_cube_005 = bpy.data.meshes.new('Cube.005')
me_cube_005.from_pydata([(-2.5, -0.5, -0.5), (-2.5, -0.5, 0.5), (-2.5, 0.5, -0.5), (-2.5, 0.5, 0.5), (-1.5, -0.5, -0.5), (-1.5, -0.5, 0.5), (-1.5, 0.5, -0.5), (-1.5, 0.5, 0.5)], [], [(0, 1, 3, 2), (2, 3, 7, 6), (6, 7, 5, 4), (4, 5, 1, 0), (2, 6, 4, 0), (7, 3, 1, 5)])
_uv = me_cube_005.uv_layers.new(name='UVMap')
_uv.uv.foreach_set('vector', [0.375, 0.0, 0.625, 0.0, 0.625, 0.25, 0.375, 0.25, 0.375, 0.25, 0.625, 0.25, 0.625, 0.5, 0.375, 0.5, 0.375, 0.5, 0.625, 0.5, 0.625, 0.75, 0.375, 0.75, 0.375, 0.75, 0.625, 0.75, 0.625, 1.0, 0.375, 1.0, 0.125, 0.5, 0.375, 0.5, 0.375, 0.75, 0.125, 0.75, 0.625, 0.5, 0.875, 0.5, 0.875, 0.75, 0.625, 0.75])
me_cube_005.materials.append(mat_copper)
me_cube_005.update()
me_cube_008 = bpy.data.meshes.new('Cube.008')
me_cube_008.from_pydata([(-0.8, -1.0, -1.0), (-0.8, -1.0, 1.0), (-1.0, 1.0, -1.0), (-1.0, 1.0, 1.0), (-1.182, 0.8166, -0.8364), (-1.014, -0.8562, -0.8364), (-1.014, -0.8562, 0.8364), (-1.182, 0.8166, 0.8364), (0.0, 1.0, -1.0), (0.0, 1.0, 1.0), (0.0, -1.0, -1.0), (0.0, -1.0, 1.0), (-0.3764, 1.396, 0.9889), (-0.3764, 1.137, -0.977), (0.0, 1.137, -0.977), (-0.4462, 1.372, 0.8043), (-0.4462, 1.155, -0.8399), (0.0, 1.396, 0.9889)], [], [(1, 3, 7, 6), (10, 11, 1, 0), (9, 3, 1, 11), (5, 6, 7, 4), (2, 0, 5, 4), (4, 7, 15, 16), (0, 1, 6, 5), (2, 8, 10, 0), (2, 4, 16, 13), (12, 13, 16, 15), (13, 12, 17, 14), (3, 9, 17, 12), (7, 3, 12, 15), (8, 2, 13, 14)])
_uv = me_cube_008.uv_layers.new(name='UVMap')
_uv.uv.foreach_set('vector', [0.182, 0.545, 0.2275, 0.09008, 0.2688, 0.1313, 0.2308, 0.5118, 0.2308, 0.545, 0.2308, 1.0, 0.04878, 1.0, 0.04878, 0.545, 3.977e-08, 0.09008, 0.2275, 0.09008, 0.182, 0.545, 0.0, 0.545, 0.6494, 0.3824, 0.2688, 0.3824, 0.2688, 0.0, 0.6494, 0.0, 0.7872, 0.8359, 0.7417, 0.3824, 0.7905, 0.4181, 0.8286, 0.7974, 0.5571, 0.4186, 0.5598, 0.7991, 0.3688, 0.795, 0.3769, 0.4199, 0.04878, 0.545, 0.04878, 1.0, 0.0, 0.9628, 0.0, 0.5822, 0.7872, 0.8359, 0.5598, 0.8359, 0.5598, 0.3824, 0.7417, 0.3824, 0.5073, 0.3824, 0.5571, 0.4186, 0.3769, 0.4199, 0.3621, 0.3887, 0.3524, 0.8371, 0.3621, 0.3887, 0.3769, 0.4199, 0.3688, 0.795, 0.3621, 0.3887, 0.3524, 0.8371, 0.2688, 0.8373, 0.2786, 0.3889, 0.2275, 0.09008, 3.977e-08, 0.09008, 4.765e-08, 0.0, 0.08563, 0.0, 0.5598, 0.7991, 0.5105, 0.8373, 0.3524, 0.8371, 0.3688, 0.795, 0.5598, 0.8359, 0.7872, 0.8359, 0.6454, 0.8674, 0.5598, 0.8674])
me_cube_008.materials.append(mat_bronce)
me_cube_008.update()
me_cube_009 = bpy.data.meshes.new('Cube.009')
me_cube_009.from_pydata([(-0.75, -0.5, -0.75), (-0.75, -0.5, 0.75), (-0.75, 1.0, -0.75), (-0.75, 1.0, 0.75), (0.75, -0.5, -0.75), (0.75, -0.5, 0.75), (0.75, 1.0, -0.75), (0.75, 1.0, 0.75), (0.0, 1.0, -1.125), (0.0, 1.0, 1.125), (0.0, -0.5, -1.125), (0.0, -0.5, 1.125), (-1.125, -0.5, 0.0), (-1.125, 1.0, 0.0), (1.125, 1.0, 0.0), (1.125, -0.5, 0.0), (-0.5625, -1.5, 0.0), (-0.5625, 2.0, 0.0), (-0.375, 2.0, -0.375), (0.0, 2.0, -0.5625), (0.0, 2.0, 0.5625), (0.375, 2.0, 0.375), (0.5625, 2.0, 0.0), (0.375, 2.0, -0.375), (-0.375, 2.0, 0.375), (0.0, 2.0, 0.0), (-0.375, -1.5, 0.375), (0.5625, -1.5, 0.0), (0.375, -1.5, -0.375), (0.0, -1.5, -0.5625), (0.0, -1.5, 0.5625), (-0.375, -1.5, -0.375), (0.375, -1.5, 0.375), (0.0, -1.5, 0.0)], [], [(12, 1, 3, 13), (8, 2, 18, 19), (14, 7, 5, 15), (5, 11, 30, 32), (8, 6, 4, 10), (9, 3, 1, 11), (7, 9, 11, 5), (2, 8, 10, 0), (10, 4, 28, 29), (14, 6, 23, 22), (13, 3, 24, 17), (1, 12, 16, 26), (15, 5, 32, 27), (6, 14, 15, 4), (6, 8, 19, 23), (0, 12, 13, 2), (25, 20, 21, 22), (17, 24, 20, 25), (18, 17, 25, 19), (19, 25, 22, 23), (3, 9, 20, 24), (7, 14, 22, 21), (9, 7, 21, 20), (2, 13, 17, 18), (33, 30, 26, 16), (27, 32, 30, 33), (28, 27, 33, 29), (29, 33, 16, 31), (11, 1, 26, 30), (12, 0, 31, 16), (4, 15, 27, 28), (0, 10, 29, 31)])
_uv = me_cube_009.uv_layers.new(name='UVMap')
_uv.uv.foreach_set('vector', [0.5, 0.0, 0.625, 0.0, 0.625, 0.25, 0.5, 0.25, 0.25, 0.5, 0.125, 0.5, 0.125, 0.5, 0.25, 0.5, 0.5, 0.5, 0.625, 0.5, 0.625, 0.75, 0.5, 0.75, 0.625, 0.75, 0.75, 0.75, 0.75, 0.75, 0.625, 0.75, 0.25, 0.5, 0.375, 0.5, 0.375, 0.75, 0.25, 0.75, 0.75, 0.5, 0.875, 0.5, 0.875, 0.75, 0.75, 0.75, 0.625, 0.5, 0.75, 0.5, 0.75, 0.75, 0.625, 0.75, 0.125, 0.5, 0.25, 0.5, 0.25, 0.75, 0.125, 0.75, 0.25, 0.75, 0.375, 0.75, 0.375, 0.75, 0.25, 0.75, 0.5, 0.5, 0.375, 0.5, 0.375, 0.5, 0.5, 0.5, 0.5, 0.25, 0.625, 0.25, 0.625, 0.25, 0.5, 0.25, 0.625, 0.0, 0.5, 0.0, 0.5, 0.0, 0.625, 0.0, 0.5, 0.75, 0.625, 0.75, 0.625, 0.75, 0.5, 0.75, 0.375, 0.5, 0.5, 0.5, 0.5, 0.75, 0.375, 0.75, 0.375, 0.5, 0.25, 0.5, 0.25, 0.5, 0.375, 0.5, 0.375, 0.0, 0.5, 0.0, 0.5, 0.25, 0.375, 0.25, 0.5, 0.375, 0.625, 0.375, 0.625, 0.5, 0.5, 0.5, 0.5, 0.25, 0.625, 0.25, 0.625, 0.375, 0.5, 0.375, 0.375, 0.25, 0.5, 0.25, 0.5, 0.375, 0.375, 0.375, 0.375, 0.375, 0.5, 0.375, 0.5, 0.5, 0.375, 0.5, 0.875, 0.5, 0.75, 0.5, 0.75, 0.5, 0.875, 0.5, 0.625, 0.5, 0.5, 0.5, 0.5, 0.5, 0.625, 0.5, 0.75, 0.5, 0.625, 0.5, 0.625, 0.5, 0.75, 0.5, 0.375, 0.25, 0.5, 0.25, 0.5, 0.25, 0.375, 0.25, 0.5, 0.875, 0.625, 0.875, 0.625, 1.0, 0.5, 1.0, 0.5, 0.75, 0.625, 0.75, 0.625, 0.875, 0.5, 0.875, 0.375, 0.75, 0.5, 0.75, 0.5, 0.875, 0.375, 0.875, 0.375, 0.875, 0.5, 0.875, 0.5, 1.0, 0.375, 1.0, 0.75, 0.75, 0.875, 0.75, 0.875, 0.75, 0.75, 0.75, 0.5, 0.0, 0.375, 0.0, 0.375, 0.0, 0.5, 0.0, 0.375, 0.75, 0.5, 0.75, 0.5, 0.75, 0.375, 0.75, 0.125, 0.75, 0.25, 0.75, 0.25, 0.75, 0.125, 0.75])
me_cube_009.materials.append(mat_copper)
me_cube_009.update()
me_cube_011 = bpy.data.meshes.new('Cube.011')
me_cube_011.from_pydata([(-0.6472, -1.064, -1.0), (-0.6472, -1.064, 1.0), (-0.7148, 0.3366, -1.0), (-0.7148, 0.3366, 1.0), (-0.7761, 0.2082, -0.8364), (-0.7196, -0.9631, -0.8364), (-0.7196, -0.9631, 0.8364), (-0.7761, 0.2082, 0.8364), (0.0, 0.3366, -1.0), (0.0, 0.3366, 1.0), (0.0, -1.064, -1.0), (0.0, -1.064, 1.0), (-0.5042, 0.6138, 0.9889), (-0.5042, 0.4326, -0.977), (0.0, 0.4326, -0.977), (-0.5278, 0.5968, 0.8043), (-0.5278, 0.4452, -0.8399), (0.0, 0.6138, 0.9889), (-0.4815, -1.323, -1.0), (-0.4815, -1.323, 1.0), (0.0, -1.323, 1.0), (-0.5539, -1.222, -0.8364), (-0.5539, -1.222, 0.8364), (0.0, -1.323, -1.0)], [], [(1, 3, 7, 6), (6, 5, 21, 22), (9, 3, 1, 11), (5, 6, 7, 4), (2, 0, 5, 4), (4, 7, 15, 16), (1, 6, 22, 19), (2, 8, 10, 0), (2, 4, 16, 13), (12, 13, 16, 15), (13, 12, 17, 14), (3, 9, 17, 12), (7, 3, 12, 15), (8, 2, 13, 14), (23, 20, 19, 18), (18, 19, 22, 21), (11, 1, 19, 20), (5, 0, 18, 21), (0, 10, 23, 18)])
_uv = me_cube_011.uv_layers.new(name='UVMap')
_uv.uv.foreach_set('vector', [0.4005, 0.5275, 0.04873, 0.5275, 0.07469, 0.4843, 0.3689, 0.4843, 0.3689, 0.4843, 0.3689, 0.04315, 0.4482, 0.04315, 0.4482, 0.4843, 0.873, 0.4376, 0.6845, 0.4376, 0.7023, 0.06823, 0.873, 0.06823, 0.3689, 0.04315, 0.3689, 0.4843, 0.07469, 0.4843, 0.07469, 0.04315, 0.04873, 1.192e-07, 0.4005, 0.0, 0.3689, 0.04315, 0.07469, 0.04315, 0.6845, 0.03986, 0.6845, 0.4792, 0.619, 0.4802, 0.619, 0.04466, 0.4005, 0.5275, 0.3689, 0.4843, 0.4482, 0.4843, 0.4798, 0.5275, 0.6845, 0.5364, 0.873, 0.5364, 0.873, 0.9046, 0.7023, 0.9046, 0.6683, 0.0, 0.6845, 0.03986, 0.619, 0.04466, 0.6128, 0.008356, 0.6128, 0.5291, 0.6128, 0.008356, 0.619, 0.04466, 0.619, 0.4802, 0.6128, 0.008356, 0.6128, 0.5291, 0.4798, 0.5291, 0.4798, 0.008356, 0.6845, 0.4376, 0.873, 0.4376, 0.873, 0.5107, 0.74, 0.5107, 0.07469, 0.4843, 0.04873, 0.5275, 0.0, 0.5246, 0.001998, 0.4759, 0.873, 0.5364, 0.6845, 0.5364, 0.74, 0.5107, 0.873, 0.5107, 1.0, 0.0, 1.0, 0.5275, 0.873, 0.5275, 0.873, 0.0, 0.4798, 0.0, 0.4798, 0.5275, 0.4482, 0.4843, 0.4482, 0.04315, 0.873, 0.06823, 0.7023, 0.06823, 0.746, 0.0, 0.873, 0.0, 0.3689, 0.04315, 0.4005, 0.0, 0.4798, 0.0, 0.4482, 0.04315, 0.7023, 0.9046, 0.873, 0.9046, 0.873, 0.9727, 0.746, 0.9727])
me_cube_011.materials.append(mat_gold)
me_cube_011.update()
me_cube = bpy.data.meshes.new('Cube')
me_cube.from_pydata([(-1.0, -2.5, -1.0), (-1.0, -2.5, 1.0), (-1.0, 2.5, -1.0), (-1.0, 2.5, 1.0), (1.0, -2.5, -1.0), (1.0, -2.5, 1.0), (1.0, 2.5, -1.0), (1.0, 2.5, 1.0), (-1.25, 0.8333, -1.0), (-1.25, -0.8333, -1.0), (-1.25, -0.8333, 1.0), (-1.25, 0.8333, 1.0), (1.25, -0.8333, -1.0), (1.25, 0.8333, -1.0), (1.25, 0.8333, 1.0), (1.25, -0.8333, 1.0), (0.0, 2.5, -1.0), (0.0, 2.5, 1.0), (0.0, -2.5, -1.0), (0.0, -2.5, 1.0), (0.0, 0.8333, 1.0), (0.0, -0.8333, 1.0), (0.0, 0.8333, -1.0), (0.0, -0.8333, -1.0), (-0.5, 2.5, -1.0), (-0.5, -2.5, 1.0), (-0.625, 0.8333, -1.0), (-0.625, -0.8333, -1.0), (-0.5, 2.5, 1.0), (-0.5, -2.5, -1.0), (-0.625, 0.8333, 1.0), (-0.625, -0.8333, 1.0), (0.5, 2.5, 1.0), (0.5, -2.5, -1.0), (0.625, 0.8333, 1.0), (0.625, -0.8333, 1.0), (0.5, 2.5, -1.0), (0.5, -2.5, 1.0), (0.625, 0.8333, -1.0), (0.625, -0.8333, -1.0)], [], [(8, 11, 3, 2), (36, 32, 7, 6), (12, 15, 5, 4), (29, 25, 1, 0), (39, 12, 4, 33), (31, 10, 1, 25), (28, 3, 11, 30), (30, 11, 10, 31), (36, 6, 13, 38), (38, 13, 12, 39), (6, 7, 14, 13), (13, 14, 15, 12), (0, 1, 10, 9), (9, 10, 11, 8), (26, 22, 23, 27), (24, 16, 22, 26), (34, 20, 21, 35), (32, 17, 20, 34), (35, 21, 19, 37), (27, 23, 18, 29), (33, 37, 19, 18), (24, 28, 17, 16), (2, 3, 28, 24), (9, 27, 29, 0), (2, 24, 26, 8), (8, 26, 27, 9), (20, 30, 31, 21), (17, 28, 30, 20), (21, 31, 25, 19), (18, 19, 25, 29), (4, 5, 37, 33), (15, 35, 37, 5), (7, 32, 34, 14), (14, 34, 35, 15), (22, 38, 39, 23), (16, 36, 38, 22), (23, 39, 33, 18), (16, 17, 32, 36)])
_uv = me_cube.uv_layers.new(name='UVMap')
_uv.uv.foreach_set('vector', [0.765, 0.2087, 0.57, 0.2087, 0.57, 0.0, 0.765, 0.0, 0.235, 0.6386, 0.04, 0.6386, 0.04, 0.576, 0.235, 0.576, 0.96, 0.2087, 0.765, 0.2087, 0.765, 0.0, 0.96, 0.0, 0.43, 0.6386, 0.235, 0.6386, 0.235, 0.576, 0.43, 0.576, 0.2387, 0.384, 0.305, 0.384, 0.2785, 0.576, 0.2255, 0.576, 0.5037, 0.384, 0.57, 0.384, 0.5435, 0.576, 0.4905, 0.576, 0.4905, 0.0, 0.5435, 0.0, 0.57, 0.192, 0.5037, 0.192, 0.5037, 0.192, 0.57, 0.192, 0.57, 0.384, 0.5037, 0.384, 0.2255, 0.0, 0.2785, 0.0, 0.305, 0.192, 0.2387, 0.192, 0.2387, 0.192, 0.305, 0.192, 0.305, 0.384, 0.2387, 0.384, 0.96, 0.6261, 0.765, 0.6261, 0.765, 0.4174, 0.96, 0.4174, 0.96, 0.4174, 0.765, 0.4174, 0.765, 0.2087, 0.96, 0.2087, 0.765, 0.6261, 0.57, 0.6261, 0.57, 0.4174, 0.765, 0.4174, 0.765, 0.4174, 0.57, 0.4174, 0.57, 0.2087, 0.765, 0.2087, 0.1062, 0.192, 0.1725, 0.192, 0.1725, 0.384, 0.1062, 0.384, 0.1195, 0.0, 0.1725, 0.0, 0.1725, 0.192, 0.1062, 0.192, 0.3712, 0.192, 0.4375, 0.192, 0.4375, 0.384, 0.3712, 0.384, 0.3845, 0.0, 0.4375, 0.0, 0.4375, 0.192, 0.3712, 0.192, 0.3712, 0.384, 0.4375, 0.384, 0.4375, 0.576, 0.3845, 0.576, 0.1062, 0.384, 0.1725, 0.384, 0.1725, 0.576, 0.1195, 0.576, 0.43, 0.7639, 0.235, 0.7639, 0.235, 0.7013, 0.43, 0.7013, 0.235, 0.7639, 0.04, 0.7639, 0.04, 0.7013, 0.235, 0.7013, 0.235, 0.8265, 0.04, 0.8265, 0.04, 0.7639, 0.235, 0.7639, 0.04, 0.384, 0.1062, 0.384, 0.1195, 0.576, 0.0665, 0.576, 0.0665, 0.0, 0.1195, 0.0, 0.1062, 0.192, 0.04, 0.192, 0.04, 0.192, 0.1062, 0.192, 0.1062, 0.384, 0.04, 0.384, 0.4375, 0.192, 0.5037, 0.192, 0.5037, 0.384, 0.4375, 0.384, 0.4375, 0.0, 0.4905, 0.0, 0.5037, 0.192, 0.4375, 0.192, 0.4375, 0.384, 0.5037, 0.384, 0.4905, 0.576, 0.4375, 0.576, 0.43, 0.7013, 0.235, 0.7013, 0.235, 0.6386, 0.43, 0.6386, 0.43, 0.8265, 0.235, 0.8265, 0.235, 0.7639, 0.43, 0.7639, 0.305, 0.384, 0.3712, 0.384, 0.3845, 0.576, 0.3315, 0.576, 0.3315, 0.0, 0.3845, 0.0, 0.3712, 0.192, 0.305, 0.192, 0.305, 0.192, 0.3712, 0.192, 0.3712, 0.384, 0.305, 0.384, 0.1725, 0.192, 0.2387, 0.192, 0.2387, 0.384, 0.1725, 0.384, 0.1725, 0.0, 0.2255, 0.0, 0.2387, 0.192, 0.1725, 0.192, 0.1725, 0.384, 0.2387, 0.384, 0.2255, 0.576, 0.1725, 0.576, 0.235, 0.7013, 0.04, 0.7013, 0.04, 0.6386, 0.235, 0.6386])
me_cube.materials.append(mat_copper)
me_cube.update()
me_cube_001 = bpy.data.meshes.new('Cube.001')
me_cube_001.from_pydata([(-1.0, -2.5, -1.0), (-1.0, -2.5, 1.0), (-1.0, 2.5, -1.0), (-1.0, 2.5, 1.0), (1.0, -2.5, -1.0), (1.0, -2.5, 1.0), (1.0, 2.5, -1.0), (1.0, 2.5, 1.0), (-1.25, 0.8333, -1.0), (-1.25, -0.8333, -1.0), (-1.25, -0.8333, 1.0), (-1.25, 0.8333, 1.0), (1.25, -0.8333, -1.0), (1.25, 0.8333, -1.0), (1.25, 0.8333, 1.0), (1.25, -0.8333, 1.0)], [], [(8, 11, 3, 2), (2, 3, 7, 6), (12, 15, 5, 4), (4, 5, 1, 0), (9, 12, 4, 0), (15, 10, 1, 5), (7, 3, 11, 14), (14, 11, 10, 15), (2, 6, 13, 8), (8, 13, 12, 9), (6, 7, 14, 13), (13, 14, 15, 12), (0, 1, 10, 9), (9, 10, 11, 8)])
_uv = me_cube_001.uv_layers.new(name='UVMap')
_uv.uv.foreach_set('vector', [0.8954, 0.0989, 0.5791, 0.0989, 0.5791, -0.1647, 0.8954, -0.1647, 0.1046, 0.6262, 0.1046, 0.9425, -0.2118, 0.9425, -0.2118, 0.6262, 1.212, 0.0989, 0.8954, 0.0989, 0.8954, -0.1647, 1.212, -0.1647, 0.4209, 0.6262, 0.4209, 0.9425, 0.1046, 0.9425, 0.1046, 0.6262, -0.2118, 0.3625, 0.1837, 0.3625, 0.1441, 0.6262, -0.1722, 0.6262, 0.1837, 0.3625, 0.5791, 0.3625, 0.5395, 0.6262, 0.2232, 0.6262, 0.2232, -0.1647, 0.5395, -0.1647, 0.5791, 0.0989, 0.1837, 0.0989, 0.1837, 0.0989, 0.5791, 0.0989, 0.5791, 0.3625, 0.1837, 0.3625, -0.1722, -0.1647, 0.1441, -0.1647, 0.1837, 0.0989, -0.2118, 0.0989, -0.2118, 0.0989, 0.1837, 0.0989, 0.1837, 0.3625, -0.2118, 0.3625, 1.212, 0.6262, 0.8954, 0.6262, 0.8954, 0.3625, 1.212, 0.3625, 1.212, 0.3625, 0.8954, 0.3625, 0.8954, 0.0989, 1.212, 0.0989, 0.8954, 0.6262, 0.5791, 0.6262, 0.5791, 0.3625, 0.8954, 0.3625, 0.8954, 0.3625, 0.5791, 0.3625, 0.5791, 0.0989, 0.8954, 0.0989])
me_cube_001.materials.append(mat_gold)
me_cube_001.update()
me_cube_004 = bpy.data.meshes.new('Cube.004')
me_cube_004.from_pydata([(0.0, 2.5, 1.0), (0.0, -2.5, 1.0), (0.0, 0.8333, 1.0), (0.0, -0.8333, 1.0), (-0.5, -2.5, 1.0), (-0.5, 2.5, 1.0), (-0.625, 0.8333, 1.0), (-0.625, -0.8333, 1.0), (0.5, 2.5, 1.0), (0.625, 0.8333, 1.0), (0.625, -0.8333, 1.0), (0.5, -2.5, 1.0), (-0.5, 2.5, 1.168), (0.0, 2.5, 1.168), (0.5, -2.5, 1.168), (0.0, -2.5, 1.168), (-0.625, 0.8333, 1.168), (0.0, 0.8333, 1.168), (-0.625, -0.8333, 1.168), (0.0, -0.8333, 1.168), (-0.5, -2.5, 1.168), (0.5, 2.5, 1.168), (0.625, 0.8333, 1.168), (0.625, -0.8333, 1.168)], [], [(9, 10, 3, 2), (8, 9, 2, 0), (10, 11, 1, 3), (2, 3, 7, 6), (0, 2, 6, 5), (3, 1, 4, 7), (22, 17, 19, 23), (21, 13, 17, 22), (23, 19, 15, 14), (17, 16, 18, 19), (13, 12, 16, 17), (19, 18, 20, 15), (8, 0, 13, 21), (1, 11, 14, 15), (6, 7, 18, 16), (9, 8, 21, 22), (5, 6, 16, 12), (10, 9, 22, 23), (7, 4, 20, 18), (0, 5, 12, 13), (4, 1, 15, 20), (11, 10, 23, 14)])
_uv = me_cube_004.uv_layers.new(name='UVMap')
_uv.uv.foreach_set('vector', [0.2516, 0.3067, 0.2516, 0.6133, 0.1458, 0.6133, 0.1458, 0.3067, 0.2304, 0.0, 0.2516, 0.3067, 0.1458, 0.3067, 0.1458, 0.0, 0.2516, 0.6133, 0.2304, 0.92, 0.1458, 0.92, 0.1458, 0.6133, 0.1458, 0.3067, 0.1458, 0.6133, 0.04, 0.6133, 0.04, 0.3067, 0.1458, 0.0, 0.1458, 0.3067, 0.04, 0.3067, 0.06116, 0.0, 0.1458, 0.6133, 0.1458, 0.92, 0.06116, 0.92, 0.04, 0.6133, 0.2516, 0.3067, 0.3574, 0.3067, 0.3574, 0.6133, 0.2516, 0.6133, 0.2728, 0.0, 0.3574, 0.0, 0.3574, 0.3067, 0.2516, 0.3067, 0.2516, 0.6133, 0.3574, 0.6133, 0.3574, 0.92, 0.2728, 0.92, 0.3574, 0.3067, 0.4632, 0.3067, 0.4632, 0.6133, 0.3574, 0.6133, 0.3574, 0.0, 0.442, 0.0, 0.4632, 0.3067, 0.3574, 0.3067, 0.3574, 0.6133, 0.4632, 0.6133, 0.442, 0.92, 0.3574, 0.92, 0.5415, 0.0, 0.5415, 0.1, 0.5154, 0.1, 0.5154, 0.0, 0.5415, 0.3, 0.5415, 0.4, 0.5154, 0.4, 0.5154, 0.3, 0.4893, 0.3333, 0.4893, 0.6667, 0.4632, 0.6667, 0.4632, 0.3333, 0.5154, 0.6667, 0.5154, 1.0, 0.4893, 1.0, 0.4893, 0.6667, 0.4893, 0.0, 0.4893, 0.3333, 0.4632, 0.3333, 0.4632, 0.0, 0.5154, 0.3333, 0.5154, 0.6667, 0.4893, 0.6667, 0.4893, 0.3333, 0.4893, 0.6667, 0.4893, 1.0, 0.4632, 1.0, 0.4632, 0.6667, 0.5415, 0.1, 0.5415, 0.2, 0.5154, 0.2, 0.5154, 0.1, 0.5415, 0.2, 0.5415, 0.3, 0.5154, 0.3, 0.5154, 0.2, 0.5154, 0.0, 0.5154, 0.3333, 0.4893, 0.3333, 0.4893, 0.0])
me_cube_004.materials.append(mat_black_steel)
me_cube_004.update()
me_cube_007 = bpy.data.meshes.new('Cube.007')
me_cube_007.from_pydata([(-0.3498, -0.1205, -0.4929), (-0.3498, -0.1205, 0.4929), (-0.2569, 0.2663, -0.4929), (-0.2569, 0.2663, 0.4929), (0.1882, -0.5521, -0.4929), (0.1882, -0.5521, 0.4929), (0.4184, 0.4064, -0.4929), (0.4184, 0.4064, 0.4929)], [], [(0, 1, 3, 2), (2, 3, 7, 6), (6, 7, 5, 4), (4, 5, 1, 0), (2, 6, 4, 0), (7, 3, 1, 5)])
_uv = me_cube_007.uv_layers.new(name='UVMap')
_uv.uv.foreach_set('vector', [0.5, 0.3509, 0.0, 0.3509, 0.0, 0.1491, 0.5, 0.1491, 0.5, 0.1491, 0.0, 0.1491, 0.0, 0.0, 0.5, 0.0, 1.0, 0.5, 0.5, 0.5, 0.5, 0.0, 1.0, 0.0, 0.5, 0.5, 0.0, 0.5, 0.0, 0.3509, 0.5, 0.3509, 0.6329, 0.8509, 0.3164, 1.0, 0.3164, 0.5, 0.6329, 0.6491, 0.0, 0.5, 0.3164, 0.6491, 0.3164, 0.8509, 2.98e-08, 1.0])
me_cube_007.materials.append(mat_bronce)
me_cube_007.update()

# ---- objects
ob_camera_001 = bpy.data.objects.new('Camera.001', cam_main_camera)
ob_sun = bpy.data.objects.new('Sun', light_sun)
ob_camera_002 = bpy.data.objects.new('Camera.002', cam_camera_003)
ob_main_body = bpy.data.objects.new('Main Body', me_cube_002)
ob_cargo = bpy.data.objects.new('Cargo', me_cube_003)
ob_holder = bpy.data.objects.new('Holder', me_cube_005)
ob_turret_base = bpy.data.objects.new('Turret Base', me_cube_008)
ob_cargo_holder = bpy.data.objects.new('Cargo Holder', me_cube_009)
ob_turret_mount = bpy.data.objects.new('Turret Mount', me_cube_011)
ob_mid_cargo_holder = bpy.data.objects.new('Mid Cargo Holder', me_cube)
ob_mid_cargo = bpy.data.objects.new('Mid Cargo', me_cube_001)
ob_mid_cargo_holder_001 = bpy.data.objects.new('Mid Cargo Holder.001', me_cube_004)
ob_fancy = bpy.data.objects.new('Fancy', me_cube_007)

# ---- transforms, parenting, visibility, modifiers, constraints
ob_camera_001.location = (0.0, -1.207, 30.0)
ob_camera_001.lock_rotations_4d = False
ob_camera_001.empty_display_type = 'ARROWS'
ob_camera_001.color = (0.0, 0.0, 0.0, 0.0)
ob_camera_001.display_type = 'WIRE'
ob_camera_001.lineart.crease_threshold = 0.0
ob_sun.location = (15.0, 13.84, 18.0)
ob_sun.rotation_euler = (2.079e-08, 1.134, 0.8727)
ob_sun.lineart.crease_threshold = 0.0
ob_camera_002.location = (14.4, 24.86, 20.29)
ob_camera_002.rotation_euler = (0.9599, 0.0, 2.618)
ob_camera_002.scale = (1.0, 1.0, 1.0)
ob_camera_002.lineart.crease_threshold = 0.0
ob_main_body.location = (0.0, 0.0, 0.0)
_m = ob_main_body.modifiers.new('Mirror', 'MIRROR')
_m.use_clip = True
_m = ob_main_body.modifiers.new('Bevel', 'BEVEL')
ob_cargo.location = (-3.25, 2.0, 0.0)
_m = ob_cargo.modifiers.new('Bevel', 'BEVEL')
_m = ob_cargo.modifiers.new('Array', 'ARRAY')
_m.relative_offset_displace = (0.0, -1.333, 0.0)
_m = ob_cargo.modifiers.new('Mirror', 'MIRROR')
_m.mirror_object = ob_main_body
ob_holder.location = (0.0, 2.25, 0.0)
_m = ob_holder.modifiers.new('Mirror', 'MIRROR')
_m = ob_holder.modifiers.new('Array', 'ARRAY')
_m.relative_offset_displace = (0.0, -4.667, 0.0)
_m = ob_holder.modifiers.new('Bevel', 'BEVEL')
ob_turret_base.location = (0.0, -4.352, 0.5251)
ob_turret_base.rotation_euler = (0.1309, -3.856e-17, -3.373e-18)
_m = ob_turret_base.modifiers.new('Mirror', 'MIRROR')
_m.use_clip = True
_m = ob_turret_base.modifiers.new('Bevel', 'BEVEL')
ob_cargo_holder.location = (-3.25, 2.0, 0.0)
_m = ob_cargo_holder.modifiers.new('Array', 'ARRAY')
_m.relative_offset_displace = (0.0, -1.333, 0.0)
_m = ob_cargo_holder.modifiers.new('Mirror', 'MIRROR')
_m.mirror_object = ob_main_body
_m = ob_cargo_holder.modifiers.new('Wireframe', 'WIREFRAME')
_m.thickness = 0.25
ob_turret_mount.location = (-2.914e-17, -4.172, 1.297)
ob_turret_mount.rotation_euler = (0.1309, -3.856e-17, -3.373e-18)
ob_turret_mount.scale = (0.6546, 0.5811, 0.6546)
_m = ob_turret_mount.modifiers.new('Mirror', 'MIRROR')
_m.use_clip = True
_m = ob_turret_mount.modifiers.new('Bevel', 'BEVEL')
ob_mid_cargo_holder.location = (0.0, 0.0, 1.014)
_m = ob_mid_cargo_holder.modifiers.new('Subdivision', 'SUBSURF')
_m.subdivision_type = 'SIMPLE'
_m.levels = 2
_m = ob_mid_cargo_holder.modifiers.new('Wireframe', 'WIREFRAME')
_m.thickness = 0.1
ob_mid_cargo.location = (0.0, 0.0, 1.014)
ob_mid_cargo_holder_001.location = (0.0, 0.0, 1.014)
ob_mid_cargo_holder_001.scale = (1.0, 0.6005, 1.0)
ob_fancy.location = (0.9553, -2.989, 1.169)
_m = ob_fancy.modifiers.new('Mirror', 'MIRROR')
_m.mirror_object = ob_main_body
_m = ob_fancy.modifiers.new('Bevel', 'BEVEL')

# ---- collection membership
col_collection.objects.link(ob_camera_001)
col_collection.objects.link(ob_sun)
col_collection.objects.link(ob_camera_002)
col_ship.objects.link(ob_main_body)
col_ship.objects.link(ob_cargo)
col_ship.objects.link(ob_holder)
col_ship.objects.link(ob_turret_base)
col_ship.objects.link(ob_cargo_holder)
col_ship.objects.link(ob_turret_mount)
col_ship.objects.link(ob_mid_cargo_holder)
col_ship.objects.link(ob_mid_cargo)
col_ship.objects.link(ob_mid_cargo_holder_001)
col_ship.objects.link(ob_fancy)

# ---- scene / render settings (as saved in the file)
scene.camera = ob_camera_001
scene.frame_start = 0; scene.frame_end = 100; scene.frame_set(10)
scene.render.engine = 'CYCLES'
scene.render.image_settings.color_depth = '16'
scene.render.image_settings.compression = 0
scene.render.resolution_x = 100
scene.render.resolution_y = 150
scene.render.fps = 30
scene.render.film_transparent = True
scene.cycles.samples = 128
scene.cycles.sampling_pattern = 'TABULATED_SOBOL'
scene.cycles.use_light_tree = False
scene.view_settings.view_transform = 'Filmic'
bpy.context.view_layer.update()
